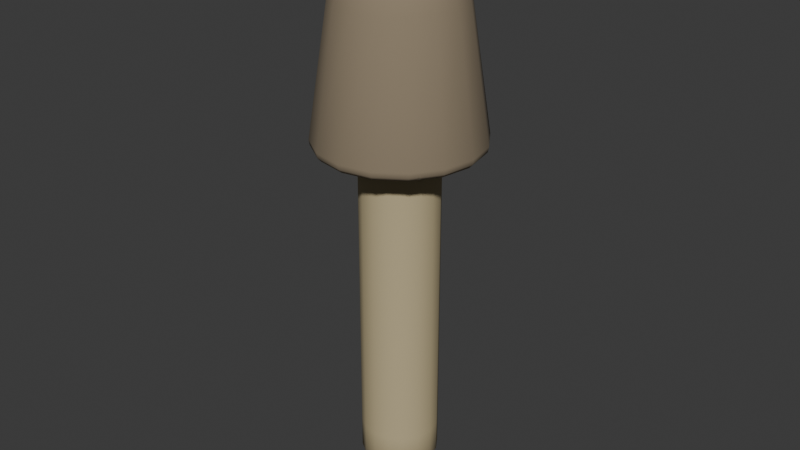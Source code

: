 # Source: ram_enemy.blend  (saved by Blender 4.4.30; exported with 4.5.12 LTS)
import bpy
from mathutils import Matrix  # noqa: F401  (used for matrix-valued properties, if any)

bpy.ops.wm.read_factory_settings(use_empty=True)
scene = bpy.context.scene
scene.name = 'Scene'

# ---- collections
col_collection = bpy.data.collections.new('Collection'); scene.collection.children.link(col_collection)

# ---- materials (node trees are filled in below, after node groups)
mat_flesh = bpy.data.materials.new('Flesh')
mat_material_001 = bpy.data.materials.new('Material.001')
mat_material = bpy.data.materials.new('Material')

# ---- node groups
ng_smooth_by_angle = bpy.data.node_groups.new('Smooth by Angle', 'GeometryNodeTree')
_s = ng_smooth_by_angle.interface.new_socket(name='Mesh', in_out='OUTPUT', socket_type='NodeSocketGeometry')
_s = ng_smooth_by_angle.interface.new_socket(name='Mesh', in_out='INPUT', socket_type='NodeSocketGeometry')
_s = ng_smooth_by_angle.interface.new_socket(name='Angle', in_out='INPUT', socket_type='NodeSocketFloat')
_s.subtype = 'ANGLE'
_s.default_value = 0.5236
_s.min_value = 0.0
_s.max_value = 3.142
_s.description = 'Maximum face angle for smooth edges'
_s = ng_smooth_by_angle.interface.new_socket(name='Ignore Sharpness', in_out='INPUT', socket_type='NodeSocketBool')
_s.force_non_field = True
ng_smooth_by_angle.description = 'Set the sharpness of mesh edges based on the angle between the neighboring faces'
ng_smooth_by_angle.is_modifier = True
_N = ng_smooth_by_angle.nodes; _L = ng_smooth_by_angle.links
n0 = _N.new('GeometryNodeSetShadeSmooth'); n0.name = 'Set Shade Smooth'; n0.location = (120, -80)
n0.domain = 'EDGE'
n1 = _N.new('GeometryNodeSetShadeSmooth'); n1.name = 'Set Shade Smooth.001'; n1.location = (300, -80)
n2 = _N.new('NodeGroupOutput'); n2.name = 'Group Output'; n2.location = (480, -80)
n3 = _N.new('GeometryNodeInputMeshEdgeAngle'); n3.name = 'Edge Angle'; n3.location = (-440, -240)
n4 = _N.new('NodeGroupInput'); n4.name = 'Group Input'; n4.location = (-80, -80)
n5 = _N.new('GeometryNodeInputEdgeSmooth'); n5.name = 'Is Edge Smooth'; n5.location = (-260, -120)
n6 = _N.new('GeometryNodeInputShadeSmooth'); n6.name = 'Is Shade Smooth'; n6.location = (-440, -397)
n7 = _N.new('FunctionNodeCompare'); n7.name = 'Compare'; n7.location = (-260, -260)
n7.operation = 'LESS_EQUAL'
n7.inputs[6].default_value = (0.0, 0.0, 0.0, 0.0)
n7.inputs[7].default_value = (0.0, 0.0, 0.0, 0.0)
n8 = _N.new('FunctionNodeBooleanMath'); n8.name = 'Boolean Math.001'; n8.location = (-80, -260)
n9 = _N.new('NodeGroupInput'); n9.name = 'Group Input.001'; n9.location = (-440, -329)
n10 = _N.new('NodeGroupInput'); n10.name = 'Group Input.002'; n10.location = (-259, -189)
n11 = _N.new('FunctionNodeBooleanMath'); n11.name = 'Boolean Math'; n11.location = (-80, -149)
n11.operation = 'OR'
n12 = _N.new('FunctionNodeBooleanMath'); n12.name = 'Boolean Math.002'; n12.location = (-260, -380)
n12.operation = 'OR'
n13 = _N.new('NodeGroupInput'); n13.name = 'Group Input.003'; n13.location = (-440, -460)
_L.new(n3.outputs[0], n7.inputs[0])
_L.new(n1.outputs[0], n2.inputs[0])
_L.new(n9.outputs[1], n7.inputs[1])
_L.new(n7.outputs[0], n8.inputs[0])
_L.new(n4.outputs[0], n0.inputs[0])
_L.new(n0.outputs[0], n1.inputs[0])
_L.new(n8.outputs[0], n0.inputs[2])
_L.new(n10.outputs[2], n11.inputs[1])
_L.new(n5.outputs[0], n11.inputs[0])
_L.new(n11.outputs[0], n0.inputs[1])
_L.new(n13.outputs[2], n12.inputs[1])
_L.new(n6.outputs[0], n12.inputs[0])
_L.new(n12.outputs[0], n8.inputs[1])
n2.is_active_output = True

# ---- material node trees
mat_flesh.use_nodes = True; mat_flesh.node_tree.nodes.clear()
_N = mat_flesh.node_tree.nodes; _L = mat_flesh.node_tree.links
n0 = _N.new('ShaderNodeBsdfPrincipled'); n0.name = 'Principled BSDF'; n0.location = (10, 300)
n0.inputs[0].default_value = (0.5113, 0.4254, 0.2468, 1.0)
n0.inputs[2].default_value = 1.0
n1 = _N.new('ShaderNodeOutputMaterial'); n1.name = 'Material Output'; n1.location = (300, 300)
_L.new(n0.outputs[0], n1.inputs[0])
n1.is_active_output = True
mat_material_001.use_nodes = True; mat_material_001.node_tree.nodes.clear()
_N = mat_material_001.node_tree.nodes; _L = mat_material_001.node_tree.links
n0 = _N.new('ShaderNodeBsdfPrincipled'); n0.name = 'Principled BSDF'; n0.location = (10, 300)
n0.inputs[0].default_value = (0.2707, 0.2154, 0.1434, 1.0)
n0.inputs[2].default_value = 1.0
n1 = _N.new('ShaderNodeOutputMaterial'); n1.name = 'Material Output'; n1.location = (300, 300)
_L.new(n0.outputs[0], n1.inputs[0])
n1.is_active_output = True
mat_material.use_nodes = True; mat_material.node_tree.nodes.clear()
_N = mat_material.node_tree.nodes; _L = mat_material.node_tree.links
n0 = _N.new('ShaderNodeBsdfPrincipled'); n0.name = 'Principled BSDF'; n0.location = (10, 300)
n0.inputs[0].default_value = (0.02341, 0.02341, 0.02341, 1.0)
n0.inputs[2].default_value = 1.0
n1 = _N.new('ShaderNodeOutputMaterial'); n1.name = 'Material Output'; n1.location = (300, 300)
_L.new(n0.outputs[0], n1.inputs[0])
n1.is_active_output = True

# ---- world
world_world = bpy.data.worlds.new('World'); scene.world = world_world
world_world.use_nodes = True; world_world.node_tree.nodes.clear()
_N = world_world.node_tree.nodes; _L = world_world.node_tree.links
n0 = _N.new('ShaderNodeOutputWorld'); n0.name = 'World Output'; n0.location = (300, 300)
n1 = _N.new('ShaderNodeBackground'); n1.name = 'Background'; n1.location = (10, 300)
n1.inputs[0].default_value = (0.05088, 0.05088, 0.05088, 1.0)
_L.new(n1.outputs[0], n0.inputs[0])
n0.is_active_output = True
world_world.color = (0.05088, 0.05088, 0.05088)
world_world.use_sun_shadow = False
world_world.sun_shadow_jitter_overblur = 0.0

# ---- meshes
me_cylinder_001 = bpy.data.meshes.new('Cylinder.001')
me_cylinder_001.from_pydata([(0.0, 0.1797, 0.5636), (0.06875, 0.166, -1.204), (0.06875, 0.166, 0.5636), (0.127, 0.127, 0.5636), (0.166, 0.06875, 0.5636), (0.1797, 0.0, -1.204), (0.1797, 0.0, 0.5636), (0.166, -0.06875, 0.5636), (0.127, -0.127, 0.5636), (0.06875, -0.166, 0.5636), (0.0, -0.1797, -1.204), (0.0, -0.1797, 0.5636), (-0.06875, -0.166, -1.204), (-0.06875, -0.166, 0.5636), (-0.127, -0.127, 0.5636), (-0.166, -0.06875, -1.204), (-0.166, -0.06875, 0.5636), (-0.1797, 0.0, -1.204), (-0.1797, 0.0, 0.5636), (-0.166, 0.06875, -1.204), (-0.166, 0.06875, 0.5636), (-0.127, 0.127, -1.204), (-0.127, 0.127, 0.5636), (-0.06875, 0.166, 0.5636), (0.1094, 0.2641, 0.5559), (-7.246e-10, 0.2859, 0.5559), (0.2021, 0.2021, 0.5559), (0.2641, 0.1094, 0.5559), (0.2859, 3.983e-11, 0.5559), (0.2641, -0.1094, 0.5559), (0.2021, -0.2021, 0.5559), (0.1094, -0.2641, 0.5559), (-7.246e-10, -0.2859, 0.5559), (-0.1094, -0.2641, 0.5559), (-0.2021, -0.2021, 0.5559), (-0.2641, -0.1094, 0.5559), (-0.2859, 3.983e-11, 0.5559), (-0.2641, 0.1094, 0.5559), (-0.2021, 0.2021, 0.5559), (-0.1094, 0.2641, 0.5559), (0.0, 0.1797, -1.204), (0.127, 0.127, -1.204), (0.166, 0.06875, -1.204), (0.166, -0.06875, -1.204), (0.127, -0.127, -1.204), (0.06875, -0.166, -1.204), (-0.127, -0.127, -1.204), (-0.06875, 0.166, -1.204), (8.832e-11, 0.1456, -1.243), (1.164e-10, 0.07943, -1.276), (0.05571, 0.1345, -1.243), (0.0304, 0.07339, -1.276), (0.1029, 0.1029, -1.243), (0.05617, 0.05617, -1.276), (0.1345, 0.05571, -1.243), (0.07339, 0.0304, -1.276), (0.1456, 1.766e-10, -1.243), (0.07943, 3.492e-10, -1.276), (0.1345, -0.05571, -1.243), (-3.818e-08, -1.397e-08, -1.289), (0.07339, -0.0304, -1.276), (0.1029, -0.1029, -1.243), (0.05617, -0.05617, -1.276), (0.05571, -0.1345, -1.243), (0.0304, -0.07339, -1.276), (8.832e-11, -0.1456, -1.243), (1.164e-10, -0.07943, -1.276), (-0.05571, -0.1345, -1.243), (-0.0304, -0.07339, -1.276), (-0.1029, -0.1029, -1.243), (-0.05617, -0.05617, -1.276), (-0.1345, -0.05571, -1.243), (-0.07339, -0.0304, -1.276), (-0.1456, 1.766e-10, -1.243), (-0.07943, 3.492e-10, -1.276), (-0.1345, 0.05571, -1.243), (-0.07339, 0.0304, -1.276), (-0.1029, 0.1029, -1.243), (-0.05617, 0.05617, -1.276), (-0.05571, 0.1345, -1.243), (-0.0304, 0.07339, -1.276), (0.04144, 0.1001, 1.29), (0.02297, 0.05544, 1.329), (-4.969e-10, 0.1083, 1.29), (-9.313e-10, 0.06001, 1.329), (0.07658, 0.07658, 1.29), (0.04244, 0.04244, 1.329), (0.1001, 0.04144, 1.29), (0.05544, 0.02297, 1.329), (0.1083, 7.795e-10, 1.29), (0.06001, 6.403e-09, 1.329), (0.1001, -0.04144, 1.29), (0.05544, -0.02297, 1.329), (-1.211e-08, -2.98e-08, 1.345), (0.07658, -0.07658, 1.29), (0.04244, -0.04244, 1.329), (0.04144, -0.1001, 1.29), (0.02297, -0.05544, 1.329), (-4.969e-10, -0.1083, 1.29), (-9.313e-10, -0.06001, 1.329), (-0.04144, -0.1001, 1.29), (-0.02297, -0.05544, 1.329), (-0.07658, -0.07658, 1.29), (-0.04244, -0.04244, 1.329), (-0.1001, -0.04144, 1.29), (-0.05544, -0.02297, 1.329), (-0.1083, 7.795e-10, 1.29), (-0.06001, 6.985e-09, 1.329), (-0.1001, 0.04144, 1.29), (-0.05544, 0.02297, 1.329), (-0.07658, 0.07658, 1.29), (-0.04244, 0.04244, 1.329), (-0.04144, 0.1001, 1.29), (-0.02297, 0.05544, 1.329), (0.1377, 0.3325, 0.3366), (0.1274, 0.3076, 0.3503), (0.1308, 0.3158, 0.3348), (-1.963e-09, 0.333, 0.3503), (-1.363e-09, 0.3598, 0.3366), (-1.804e-09, 0.3419, 0.3348), (0.2545, 0.2545, 0.3366), (0.2354, 0.2354, 0.3503), (0.2417, 0.2417, 0.3348), (0.3325, 0.1377, 0.3366), (0.3076, 0.1274, 0.3503), (0.3158, 0.1308, 0.3348), (0.3598, 3.477e-10, 0.3366), (0.333, 5.496e-10, 0.3503), (0.3419, 4.948e-10, 0.3348), (0.3325, -0.1377, 0.3366), (0.3076, -0.1274, 0.3503), (0.3158, -0.1308, 0.3348), (0.2545, -0.2545, 0.3366), (0.2354, -0.2354, 0.3503), (0.2417, -0.2417, 0.3348), (0.1377, -0.3325, 0.3366), (0.1274, -0.3076, 0.3503), (0.1308, -0.3158, 0.3348), (-1.363e-09, -0.3598, 0.3366), (-1.963e-09, -0.333, 0.3503), (-1.804e-09, -0.3419, 0.3348), (-0.1274, -0.3076, 0.3503), (-0.1308, -0.3158, 0.3348), (-0.2354, -0.2354, 0.3503), (-0.2417, -0.2417, 0.3348), (-0.3325, -0.1377, 0.3366), (-0.3076, -0.1274, 0.3503), (-0.3158, -0.1308, 0.3348), (-0.3598, 3.477e-10, 0.3366), (-0.333, 5.496e-10, 0.3503), (-0.3419, 4.948e-10, 0.3348), (-0.3076, 0.1274, 0.3503), (-0.3158, 0.1308, 0.3348), (-0.2545, 0.2545, 0.3366), (-0.2354, 0.2354, 0.3503), (-0.2417, 0.2417, 0.3348), (-0.1274, 0.3076, 0.3503), (-0.1308, 0.3158, 0.3348), (0.1454, 0.3511, 0.3778), (0.1438, 0.3473, 0.3544), (-6.775e-10, 0.3801, 0.3778), (-9.313e-10, 0.3759, 0.3544), (0.2687, 0.2687, 0.3778), (0.2658, 0.2658, 0.3544), (0.3511, 0.1454, 0.3778), (0.3473, 0.1438, 0.3544), (0.3801, 1.072e-10, 0.3778), (0.3759, 1.746e-10, 0.3544), (0.3511, -0.1454, 0.3778), (0.3473, -0.1438, 0.3544), (0.2687, -0.2687, 0.3778), (0.2658, -0.2658, 0.3544), (0.1454, -0.3511, 0.3778), (0.1438, -0.3473, 0.3544), (-6.775e-10, -0.3801, 0.3778), (-9.313e-10, -0.3759, 0.3544), (-0.1454, -0.3511, 0.3778), (-0.1377, -0.3325, 0.3366), (-0.1438, -0.3473, 0.3544), (-0.2687, -0.2687, 0.3778), (-0.2545, -0.2545, 0.3366), (-0.2658, -0.2658, 0.3544), (-0.3511, -0.1454, 0.3778), (-0.3473, -0.1438, 0.3544), (-0.3801, 1.072e-10, 0.3778), (-0.3759, 1.746e-10, 0.3544), (-0.3511, 0.1454, 0.3778), (-0.3325, 0.1377, 0.3366), (-0.3473, 0.1438, 0.3544), (-0.2687, 0.2687, 0.3778), (-0.2658, 0.2658, 0.3544), (-0.1454, 0.3511, 0.3778), (-0.1377, 0.3325, 0.3366), (-0.1438, 0.3473, 0.3544), (0.08357, 0.2017, 1.141), (0.1108, 0.2676, 0.9694), (0.1006, 0.2428, 1.059), (-2.391e-10, 0.2896, 0.9694), (-2.809e-10, 0.2184, 1.141), (-2.91e-10, 0.2628, 1.059), (0.1544, 0.1544, 1.141), (0.2048, 0.2048, 0.9694), (0.1858, 0.1858, 1.059), (0.2017, 0.08357, 1.141), (0.2676, 0.1108, 0.9694), (0.2428, 0.1006, 1.059), (0.2184, 1.472e-10, 1.141), (0.2896, -1.4e-10, 0.9694), (0.2628, 0.0, 1.059), (0.2017, -0.08357, 1.141), (0.2676, -0.1108, 0.9694), (0.2428, -0.1006, 1.059), (0.1544, -0.1544, 1.141), (0.2048, -0.2048, 0.9694), (0.1858, -0.1858, 1.059), (0.08357, -0.2017, 1.141), (0.1108, -0.2676, 0.9694), (0.1006, -0.2428, 1.059), (-2.809e-10, -0.2184, 1.141), (-2.391e-10, -0.2896, 0.9694), (-1.746e-10, -0.2628, 1.059), (-0.08357, -0.2017, 1.141), (-0.1108, -0.2676, 0.9694), (-0.1006, -0.2428, 1.059), (-0.1544, -0.1544, 1.141), (-0.2048, -0.2048, 0.9694), (-0.1858, -0.1858, 1.059), (-0.2017, -0.08357, 1.141), (-0.2676, -0.1108, 0.9694), (-0.2428, -0.1006, 1.059), (-0.2184, 1.472e-10, 1.141), (-0.2896, -1.4e-10, 0.9694), (-0.2628, -1.164e-10, 1.059), (-0.2017, 0.08357, 1.141), (-0.2676, 0.1108, 0.9694), (-0.2428, 0.1006, 1.059), (-0.1544, 0.1544, 1.141), (-0.2048, 0.2048, 0.9694), (-0.1858, 0.1858, 1.059), (-0.08357, 0.2017, 1.141), (-0.1108, 0.2676, 0.9694), (-0.1006, 0.2428, 1.059), (0.06875, 0.166, 0.1217), (0.06875, 0.166, -0.3203), (0.06875, 0.166, -0.7623), (0.1797, 0.0, 0.1217), (0.1797, 0.0, -0.3203), (0.1797, 0.0, -0.7623), (0.0, -0.1797, 0.1217), (0.0, -0.1797, -0.3203), (0.0, -0.1797, -0.7623), (-0.06875, -0.166, 0.1217), (-0.06875, -0.166, -0.3203), (-0.06875, -0.166, -0.7623), (-0.166, -0.06875, 0.1217), (-0.166, -0.06875, -0.3203), (-0.166, -0.06875, -0.7623), (-0.1797, 0.0, 0.1217), (-0.1797, 0.0, -0.3203), (-0.1797, 0.0, -0.7623), (-0.166, 0.06875, 0.1217), (-0.166, 0.06875, -0.3203), (-0.166, 0.06875, -0.7623), (-0.127, 0.127, 0.1217), (-0.127, 0.127, -0.3203), (-0.127, 0.127, -0.7623), (0.0, 0.1797, -0.7623), (0.0, 0.1797, -0.3203), (0.0, 0.1797, 0.1217), (0.127, 0.127, 0.1217), (0.127, 0.127, -0.3203), (0.127, 0.127, -0.7623), (0.166, 0.06875, 0.1217), (0.166, 0.06875, -0.3203), (0.166, 0.06875, -0.7623), (0.166, -0.06875, 0.1217), (0.166, -0.06875, -0.3203), (0.166, -0.06875, -0.7623), (0.127, -0.127, 0.1217), (0.127, -0.127, -0.3203), (0.127, -0.127, -0.7623), (0.06875, -0.166, 0.1217), (0.06875, -0.166, -0.3203), (0.06875, -0.166, -0.7623), (-0.127, -0.127, 0.1217), (-0.127, -0.127, -0.3203), (-0.127, -0.127, -0.7623), (-0.06875, 0.166, 0.1217), (-0.06875, 0.166, -0.3203), (-0.06875, 0.166, -0.7623), (0.06875, 0.166, -0.4676), (0.06875, 0.166, -0.6149), (0.1797, 0.0, -0.4676), (0.1797, 0.0, -0.6149), (0.0, -0.1797, -0.4676), (0.0, -0.1797, -0.6149), (-0.06875, -0.166, -0.4676), (-0.06875, -0.166, -0.6149), (-0.166, -0.06875, -0.4676), (-0.166, -0.06875, -0.6149), (-0.1797, 0.0, -0.4676), (-0.1797, 0.0, -0.6149), (-0.166, 0.06875, -0.4676), (-0.166, 0.06875, -0.6149), (-0.127, 0.127, -0.4676), (-0.127, 0.127, -0.6149), (0.0, 0.1797, -0.6149), (0.0, 0.1797, -0.4676), (0.127, 0.127, -0.4676), (0.127, 0.127, -0.6149), (0.166, 0.06875, -0.4676), (0.166, 0.06875, -0.6149), (0.166, -0.06875, -0.4676), (0.166, -0.06875, -0.6149), (0.127, -0.127, -0.4676), (0.127, -0.127, -0.6149), (0.06875, -0.166, -0.4676), (0.06875, -0.166, -0.6149), (-0.127, -0.127, -0.4676), (-0.127, -0.127, -0.6149), (-0.06875, 0.166, -0.4676), (-0.06875, 0.166, -0.6149), (0.06875, 0.166, -0.02565), (0.06875, 0.166, -0.173), (0.1797, 0.0, -0.02565), (0.1797, 0.0, -0.173), (0.0, -0.1797, -0.02565), (0.0, -0.1797, -0.173), (-0.06875, -0.166, -0.02565), (-0.06875, -0.166, -0.173), (-0.166, -0.06875, -0.02565), (-0.166, -0.06875, -0.173), (-0.1797, 0.0, -0.02565), (-0.1797, 0.0, -0.173), (-0.166, 0.06875, -0.02565), (-0.166, 0.06875, -0.173), (-0.127, 0.127, -0.02565), (-0.127, 0.127, -0.173), (0.0, 0.1797, -0.173), (0.0, 0.1797, -0.02565), (0.127, 0.127, -0.02565), (0.127, 0.127, -0.173), (0.166, 0.06875, -0.02565), (0.166, 0.06875, -0.173), (0.166, -0.06875, -0.02565), (0.166, -0.06875, -0.173), (0.127, -0.127, -0.02565), (0.127, -0.127, -0.173), (0.06875, -0.166, -0.02565), (0.06875, -0.166, -0.173), (-0.127, -0.127, -0.02565), (-0.127, -0.127, -0.173), (-0.06875, 0.166, -0.02565), (-0.06875, 0.166, -0.173), (0.06875, 0.166, -0.9096), (0.06875, 0.166, -1.057), (0.1797, 0.0, -0.9096), (0.1797, 0.0, -1.057), (0.0, -0.1797, -0.9096), (0.0, -0.1797, -1.057), (-0.06875, -0.166, -0.9096), (-0.06875, -0.166, -1.057), (-0.166, -0.06875, -0.9096), (-0.166, -0.06875, -1.057), (-0.1797, 0.0, -0.9096), (-0.1797, 0.0, -1.057), (-0.166, 0.06875, -0.9096), (-0.166, 0.06875, -1.057), (-0.127, 0.127, -0.9096), (-0.127, 0.127, -1.057), (0.127, 0.127, -0.9096), (0.127, 0.127, -1.057), (0.166, 0.06875, -0.9096), (0.166, 0.06875, -1.057), (0.166, -0.06875, -0.9096), (0.166, -0.06875, -1.057), (0.127, -0.127, -0.9096), (0.127, -0.127, -1.057), (0.06875, -0.166, -0.9096), (0.06875, -0.166, -1.057), (-0.127, -0.127, -0.9096), (-0.127, -0.127, -1.057), (-0.06875, 0.166, -0.9096), (-0.06875, 0.166, -1.057), (0.0, 0.1797, -1.057), (0.0, 0.1797, -0.9096), (0.1118, 0.1412, 0.1927), (0.01902, 0.1862, 0.1982), (0.07491, 0.1772, 0.3605), (0.08129, 0.1572, 0.5699), (0.05671, 0.1691, 0.5713), (0.03684, 0.1793, 0.1421), (0.09405, 0.1516, 0.1394), (0.04701, 0.1751, 0.1188), (0.05901, 0.1712, 0.1062), (0.07167, 0.165, 0.1056), (0.08374, 0.1573, 0.1171), (0.09632, 0.1555, 0.1609), (0.03913, 0.1833, 0.1639), (0.0717, 0.1784, 0.147), (0.08697, 0.1628, 0.1476), (0.0754, 0.17, 0.1409), (0.06275, 0.1761, 0.1416), (0.05025, 0.1807, 0.1495), (-0.1118, 0.1412, 0.1927), (-0.01902, 0.1862, 0.1982), (-0.07491, 0.1772, 0.3605), (-0.08129, 0.1572, 0.5699), (-0.05671, 0.1691, 0.5713), (-0.03684, 0.1793, 0.1421), (-0.09405, 0.1516, 0.1394), (-0.04701, 0.1751, 0.1188), (-0.05901, 0.1712, 0.1062), (-0.07167, 0.165, 0.1056), (-0.08374, 0.1573, 0.1171), (-0.09632, 0.1555, 0.1609), (-0.03913, 0.1833, 0.1639), (-0.0717, 0.1784, 0.147), (-0.08697, 0.1628, 0.1476), (-0.0754, 0.17, 0.1409), (-0.06275, 0.1761, 0.1416), (-0.05025, 0.1807, 0.1495)], [], [(268, 0, 2, 242), (242, 2, 3, 269), (269, 3, 4, 272), (272, 4, 6, 245), (245, 6, 7, 275), (275, 7, 8, 278), (278, 8, 9, 281), (281, 9, 11, 248), (248, 11, 13, 251), (251, 13, 14, 284), (284, 14, 16, 254), (254, 16, 18, 257), (257, 18, 20, 260), (260, 20, 22, 263), (16, 14, 34, 35), (263, 22, 23, 287), (287, 23, 0, 268), (197, 195, 158, 160), (3, 2, 24, 26), (231, 234, 186, 184), (23, 22, 38, 39), (8, 7, 29, 30), (228, 231, 184, 182), (225, 228, 182, 179), (14, 13, 33, 34), (222, 225, 179, 176), (2, 0, 25, 24), (22, 20, 37, 38), (7, 6, 28, 29), (219, 222, 176, 174), (216, 219, 174, 172), (13, 11, 32, 33), (213, 216, 172, 170), (96, 98, 218, 215), (94, 96, 215, 212), (91, 94, 212, 209), (210, 213, 170, 168), (89, 91, 209, 206), (87, 89, 206, 203), (85, 87, 203, 200), (81, 85, 200, 194), (234, 237, 189, 186), (110, 112, 239, 236), (9, 8, 30, 31), (0, 23, 39, 25), (237, 240, 191, 189), (4, 3, 26, 27), (18, 16, 35, 36), (240, 197, 160, 191), (201, 204, 164, 162), (11, 9, 31, 32), (204, 207, 166, 164), (207, 210, 168, 166), (6, 4, 27, 28), (20, 18, 36, 37), (35, 34, 143, 146), (112, 83, 198, 239), (28, 27, 124, 127), (33, 32, 139, 141), (26, 24, 115, 121), (38, 37, 151, 154), (31, 30, 133, 136), (36, 35, 146, 149), (27, 26, 121, 124), (29, 28, 127, 130), (34, 33, 141, 143), (39, 38, 154, 156), (25, 39, 156, 117), (32, 31, 136, 139), (37, 36, 149, 151), (30, 29, 130, 133), (98, 100, 221, 218), (100, 102, 224, 221), (102, 104, 227, 224), (104, 106, 230, 227), (106, 108, 233, 230), (108, 110, 236, 233), (21, 47, 79, 77), (45, 10, 65, 63), (10, 12, 67, 65), (1, 41, 52, 50), (40, 1, 50, 48), (12, 46, 69, 67), (41, 42, 54, 52), (46, 15, 71, 69), (42, 5, 56, 54), (15, 17, 73, 71), (5, 43, 58, 56), (17, 19, 75, 73), (43, 44, 61, 58), (19, 21, 77, 75), (44, 45, 63, 61), (47, 40, 48, 79), (48, 50, 51, 49), (49, 51, 59), (50, 52, 53, 51), (51, 53, 59), (52, 54, 55, 53), (53, 55, 59), (54, 56, 57, 55), (55, 57, 59), (56, 58, 60, 57), (57, 60, 59), (58, 61, 62, 60), (60, 62, 59), (61, 63, 64, 62), (62, 64, 59), (63, 65, 66, 64), (64, 66, 59), (65, 67, 68, 66), (66, 68, 59), (67, 69, 70, 68), (68, 70, 59), (69, 71, 72, 70), (70, 72, 59), (71, 73, 74, 72), (72, 74, 59), (73, 75, 76, 74), (74, 76, 59), (75, 77, 78, 76), (76, 78, 59), (77, 79, 80, 78), (78, 80, 59), (79, 48, 49, 80), (80, 49, 59), (81, 83, 84, 82), (82, 84, 93), (85, 81, 82, 86), (86, 82, 93), (87, 85, 86, 88), (88, 86, 93), (89, 87, 88, 90), (90, 88, 93), (91, 89, 90, 92), (92, 90, 93), (94, 91, 92, 95), (95, 92, 93), (96, 94, 95, 97), (97, 95, 93), (98, 96, 97, 99), (99, 97, 93), (100, 98, 99, 101), (101, 99, 93), (102, 100, 101, 103), (103, 101, 93), (104, 102, 103, 105), (105, 103, 93), (106, 104, 105, 107), (107, 105, 93), (108, 106, 107, 109), (109, 107, 93), (110, 108, 109, 111), (111, 109, 93), (112, 110, 111, 113), (113, 111, 93), (83, 112, 113, 84), (84, 113, 93), (195, 201, 162, 158), (115, 117, 119, 116), (116, 119, 118, 114), (121, 115, 116, 122), (122, 116, 114, 120), (124, 121, 122, 125), (125, 122, 120, 123), (127, 124, 125, 128), (128, 125, 123, 126), (130, 127, 128, 131), (131, 128, 126, 129), (133, 130, 131, 134), (134, 131, 129, 132), (136, 133, 134, 137), (137, 134, 132, 135), (139, 136, 137, 140), (140, 137, 135, 138), (141, 139, 140, 142), (142, 140, 138, 177), (143, 141, 142, 144), (144, 142, 177, 180), (146, 143, 144, 147), (147, 144, 180, 145), (149, 146, 147, 150), (150, 147, 145, 148), (151, 149, 150, 152), (152, 150, 148, 187), (154, 151, 152, 155), (155, 152, 187, 153), (156, 154, 155, 157), (157, 155, 153, 192), (117, 156, 157, 119), (119, 157, 192, 118), (114, 118, 161, 159), (159, 161, 160, 158), (120, 114, 159, 163), (163, 159, 158, 162), (123, 120, 163, 165), (165, 163, 162, 164), (126, 123, 165, 167), (167, 165, 164, 166), (129, 126, 167, 169), (169, 167, 166, 168), (132, 129, 169, 171), (171, 169, 168, 170), (135, 132, 171, 173), (173, 171, 170, 172), (138, 135, 173, 175), (175, 173, 172, 174), (177, 138, 175, 178), (178, 175, 174, 176), (180, 177, 178, 181), (181, 178, 176, 179), (145, 180, 181, 183), (183, 181, 179, 182), (148, 145, 183, 185), (185, 183, 182, 184), (187, 148, 185, 188), (188, 185, 184, 186), (153, 187, 188, 190), (190, 188, 186, 189), (192, 153, 190, 193), (193, 190, 189, 191), (118, 192, 193, 161), (161, 193, 191, 160), (24, 25, 117, 115), (195, 197, 199, 196), (196, 199, 198, 194), (201, 195, 196, 202), (202, 196, 194, 200), (204, 201, 202, 205), (205, 202, 200, 203), (207, 204, 205, 208), (208, 205, 203, 206), (210, 207, 208, 211), (211, 208, 206, 209), (213, 210, 211, 214), (214, 211, 209, 212), (216, 213, 214, 217), (217, 214, 212, 215), (219, 216, 217, 220), (220, 217, 215, 218), (222, 219, 220, 223), (223, 220, 218, 221), (225, 222, 223, 226), (226, 223, 221, 224), (228, 225, 226, 229), (229, 226, 224, 227), (231, 228, 229, 232), (232, 229, 227, 230), (234, 231, 232, 235), (235, 232, 230, 233), (237, 234, 235, 238), (238, 235, 233, 236), (240, 237, 238, 241), (241, 238, 236, 239), (197, 240, 241, 199), (199, 241, 239, 198), (83, 81, 194, 198), (382, 289, 266, 385), (320, 288, 267, 307), (352, 287, 268, 339), (368, 265, 289, 382), (304, 264, 288, 320), (336, 263, 287, 352), (366, 262, 265, 368), (302, 261, 264, 304), (334, 260, 263, 336), (364, 259, 262, 366), (300, 258, 261, 302), (332, 257, 260, 334), (362, 256, 259, 364), (298, 255, 258, 300), (330, 254, 257, 332), (380, 286, 256, 362), (318, 285, 255, 298), (350, 284, 254, 330), (360, 253, 286, 380), (296, 252, 285, 318), (328, 251, 284, 350), (358, 250, 253, 360), (294, 249, 252, 296), (326, 248, 251, 328), (378, 283, 250, 358), (316, 282, 249, 294), (348, 281, 248, 326), (376, 280, 283, 378), (314, 279, 282, 316), (346, 278, 281, 348), (374, 277, 280, 376), (312, 276, 279, 314), (344, 275, 278, 346), (356, 247, 277, 374), (292, 246, 276, 312), (324, 245, 275, 344), (372, 274, 247, 356), (310, 273, 246, 292), (342, 272, 245, 324), (370, 271, 274, 372), (308, 270, 273, 310), (340, 269, 272, 342), (354, 244, 271, 370), (290, 243, 270, 308), (322, 242, 269, 340), (385, 266, 244, 354), (307, 267, 243, 290), (339, 268, 242, 322), (266, 306, 291, 244), (306, 307, 290, 291), (244, 291, 309, 271), (291, 290, 308, 309), (271, 309, 311, 274), (309, 308, 310, 311), (274, 311, 293, 247), (311, 310, 292, 293), (247, 293, 313, 277), (293, 292, 312, 313), (277, 313, 315, 280), (313, 312, 314, 315), (280, 315, 317, 283), (315, 314, 316, 317), (283, 317, 295, 250), (317, 316, 294, 295), (250, 295, 297, 253), (295, 294, 296, 297), (253, 297, 319, 286), (297, 296, 318, 319), (286, 319, 299, 256), (319, 318, 298, 299), (256, 299, 301, 259), (299, 298, 300, 301), (259, 301, 303, 262), (301, 300, 302, 303), (262, 303, 305, 265), (303, 302, 304, 305), (265, 305, 321, 289), (305, 304, 320, 321), (289, 321, 306, 266), (321, 320, 307, 306), (267, 338, 323, 243), (338, 339, 322, 323), (243, 323, 341, 270), (323, 322, 340, 341), (270, 341, 343, 273), (341, 340, 342, 343), (273, 343, 325, 246), (343, 342, 324, 325), (246, 325, 345, 276), (325, 324, 344, 345), (276, 345, 347, 279), (345, 344, 346, 347), (279, 347, 349, 282), (347, 346, 348, 349), (282, 349, 327, 249), (349, 348, 326, 327), (249, 327, 329, 252), (327, 326, 328, 329), (252, 329, 351, 285), (329, 328, 350, 351), (285, 351, 331, 255), (351, 350, 330, 331), (255, 331, 333, 258), (331, 330, 332, 333), (258, 333, 335, 261), (333, 332, 334, 335), (261, 335, 337, 264), (335, 334, 336, 337), (264, 337, 353, 288), (337, 336, 352, 353), (288, 353, 338, 267), (353, 352, 339, 338), (40, 384, 355, 1), (384, 385, 354, 355), (1, 355, 371, 41), (355, 354, 370, 371), (41, 371, 373, 42), (371, 370, 372, 373), (42, 373, 357, 5), (373, 372, 356, 357), (5, 357, 375, 43), (357, 356, 374, 375), (43, 375, 377, 44), (375, 374, 376, 377), (44, 377, 379, 45), (377, 376, 378, 379), (45, 379, 359, 10), (379, 378, 358, 359), (10, 359, 361, 12), (359, 358, 360, 361), (12, 361, 381, 46), (361, 360, 380, 381), (46, 381, 363, 15), (381, 380, 362, 363), (15, 363, 365, 17), (363, 362, 364, 365), (17, 365, 367, 19), (365, 364, 366, 367), (19, 367, 369, 21), (367, 366, 368, 369), (21, 369, 383, 47), (369, 368, 382, 383), (47, 383, 384, 40), (383, 382, 385, 384), (398, 391, 387), (386, 397, 399, 388), (399, 398, 387, 388), (386, 388, 389), (388, 387, 390), (389, 388, 390), (397, 400, 399), (400, 401, 399), (401, 402, 399), (402, 403, 399), (403, 398, 399), (397, 392, 396, 400), (400, 396, 395, 401), (401, 395, 394, 402), (402, 394, 393, 403), (403, 393, 391, 398), (392, 397, 386), (416, 405, 409), (404, 406, 417, 415), (417, 406, 405, 416), (404, 407, 406), (406, 408, 405), (407, 408, 406), (415, 417, 418), (418, 417, 419), (419, 417, 420), (420, 417, 421), (421, 417, 416), (415, 418, 414, 410), (418, 419, 413, 414), (419, 420, 412, 413), (420, 421, 411, 412), (421, 416, 409, 411), (410, 404, 415)])
me_cylinder_001.polygons.foreach_set('use_smooth', [True] * 434)
me_cylinder_001.polygons.foreach_set('material_index', [0, 0, 0, 0, 0, 0, 0, 0, 0, 0, 0, 0, 0, 0, 1, 0, 0, 1, 1, 1, 1, 1, 1, 1, 1, 1, 1, 1, 1, 1, 1, 1, 1, 1, 1, 1, 1, 1, 1, 1, 1, 1, 1, 1, 1, 1, 1, 1, 1, 1, 1, 1, 1, 1, 1, 1, 1, 1, 1, 1, 1, 1, 1, 1, 1, 1, 1, 1, 1, 1, 1, 1, 1, 1, 1, 1, 1, 0, 0, 0, 0, 0, 0, 0, 0, 0, 0, 0, 0, 0, 0, 0, 0, 0, 0, 0, 0, 0, 0, 0, 0, 0, 0, 0, 0, 0, 0, 0, 0, 0, 0, 0, 0, 0, 0, 0, 0, 0, 0, 0, 0, 0, 0, 0, 0, 1, 1, 1, 1, 1, 1, 1, 1, 1, 1, 1, 1, 1, 1, 1, 1, 1, 1, 1, 1, 1, 1, 1, 1, 1, 1, 1, 1, 1, 1, 1, 1, 1, 1, 1, 1, 1, 1, 1, 1, 1, 1, 1, 1, 1, 1, 1, 1, 1, 1, 1, 1, 1, 1, 1, 1, 1, 1, 1, 1, 1, 1, 1, 1, 1, 1, 1, 1, 1, 1, 1, 1, 1, 1, 1, 1, 1, 1, 1, 1, 1, 1, 1, 1, 1, 1, 1, 1, 1, 1, 1, 1, 1, 1, 1, 1, 1, 1, 1, 1, 1, 1, 1, 1, 1, 1, 1, 1, 1, 1, 1, 1, 1, 1, 1, 1, 1, 1, 1, 1, 1, 1, 1, 1, 1, 1, 1, 1, 1, 1, 1, 0, 0, 0, 0, 0, 0, 0, 0, 0, 0, 0, 0, 0, 0, 0, 0, 0, 0, 0, 0, 0, 0, 0, 0, 0, 0, 0, 0, 0, 0, 0, 0, 0, 0, 0, 0, 0, 0, 0, 0, 0, 0, 0, 0, 0, 0, 0, 0, 0, 0, 0, 0, 0, 0, 0, 0, 0, 0, 0, 0, 0, 0, 0, 0, 0, 0, 0, 0, 0, 0, 0, 0, 0, 0, 0, 0, 0, 0, 0, 0, 0, 0, 0, 0, 0, 0, 0, 0, 0, 0, 0, 0, 0, 0, 0, 0, 0, 0, 0, 0, 0, 0, 0, 0, 0, 0, 0, 0, 0, 0, 0, 0, 0, 0, 0, 0, 0, 0, 0, 0, 0, 0, 0, 0, 0, 0, 0, 0, 0, 0, 0, 0, 0, 0, 0, 0, 0, 0, 0, 0, 0, 0, 0, 0, 2, 2, 2, 2, 2, 2, 2, 2, 2, 2, 2, 2, 2, 2, 2, 2, 2, 2, 2, 2, 2, 2, 2, 2, 2, 2, 2, 2, 2, 2, 2, 2, 2, 2])
_uv = me_cylinder_001.uv_layers.new(name='UVMap')
_uv.uv.foreach_set('vector', [0.996, 0.8558, 0.9946, 0.9736, 0.9375, 0.9736, 0.9375, 0.8558, 0.9375, 0.8558, 0.9375, 0.9736, 0.875, 0.9736, 0.875, 0.8558, 0.875, 0.8558, 0.875, 0.9736, 0.8125, 0.9736, 0.8125, 0.8558, 0.8125, 0.8558, 0.8125, 0.9736, 0.75, 0.9736, 0.75, 0.8558, 0.75, 0.8558, 0.75, 0.9736, 0.6875, 0.9736, 0.6875, 0.8558, 0.6875, 0.8558, 0.6875, 0.9736, 0.625, 0.9736, 0.625, 0.8558, 0.625, 0.8558, 0.625, 0.9736, 0.5625, 0.9736, 0.5625, 0.8558, 0.5625, 0.8558, 0.5625, 0.9736, 0.5, 0.9735, 0.5, 0.8558, 0.5, 0.8558, 0.5, 0.9735, 0.4375, 0.9735, 0.4375, 0.8558, 0.4375, 0.8558, 0.4375, 0.9735, 0.375, 0.9736, 0.375, 0.8558, 0.375, 0.8558, 0.375, 0.9736, 0.3125, 0.9736, 0.3125, 0.8558, 0.3125, 0.8558, 0.3125, 0.9736, 0.25, 0.9736, 0.25, 0.8558, 0.25, 0.8558, 0.25, 0.9736, 0.1875, 0.9736, 0.1875, 0.8558, 0.1875, 0.8558, 0.1875, 0.9736, 0.125, 0.9736, 0.125, 0.8558, 0.3125, 0.9736, 0.375, 0.9736, 0.375, 1.0, 0.3125, 1.0, 0.125, 0.8558, 0.125, 0.9736, 0.0625, 0.9735, 0.0625, 0.8558, 0.0625, 0.8558, 0.0625, 0.9735, 0.005383, 0.9735, 0.004037, 0.8558, 0.25, 0.49, 0.3418, 0.4717, 0.3418, 0.4717, 0.25, 0.49, 0.875, 0.9736, 0.9375, 0.9736, 0.9375, 1.0, 0.875, 1.0, 0.01, 0.25, 0.02827, 0.3418, 0.02827, 0.3418, 0.01, 0.25, 0.0625, 0.9735, 0.125, 0.9736, 0.125, 1.0, 0.0625, 1.0, 0.625, 0.9736, 0.6875, 0.9736, 0.6875, 1.0, 0.625, 1.0, 0.02827, 0.1582, 0.01, 0.25, 0.01, 0.25, 0.02827, 0.1582, 0.08029, 0.08029, 0.02827, 0.1582, 0.02827, 0.1582, 0.08029, 0.08029, 0.375, 0.9736, 0.4375, 0.9735, 0.4375, 1.0, 0.375, 1.0, 0.1582, 0.02827, 0.08029, 0.08029, 0.08029, 0.08029, 0.1582, 0.02827, 0.9375, 0.9736, 0.9946, 0.9736, 1.0, 1.0, 0.9375, 1.0, 0.125, 0.9736, 0.1875, 0.9736, 0.1875, 1.0, 0.125, 1.0, 0.6875, 0.9736, 0.75, 0.9736, 0.75, 1.0, 0.6875, 1.0, 0.25, 0.01, 0.1582, 0.02827, 0.1582, 0.02827, 0.25, 0.01, 0.3418, 0.02827, 0.25, 0.01, 0.25, 0.01, 0.3418, 0.02827, 0.4375, 0.9735, 0.5, 0.9735, 0.5, 1.0, 0.4375, 1.0, 0.4197, 0.08029, 0.3418, 0.02827, 0.3418, 0.02827, 0.4197, 0.08029, 0.3418, 0.02827, 0.25, 0.01, 0.25, 0.01, 0.3418, 0.02827, 0.4197, 0.08029, 0.3418, 0.02827, 0.3418, 0.02827, 0.4197, 0.08029, 0.4717, 0.1582, 0.4197, 0.08029, 0.4197, 0.08029, 0.4717, 0.1582, 0.4717, 0.1582, 0.4197, 0.08029, 0.4197, 0.08029, 0.4717, 0.1582, 0.49, 0.25, 0.4717, 0.1582, 0.4717, 0.1582, 0.49, 0.25, 0.4717, 0.3418, 0.49, 0.25, 0.49, 0.25, 0.4717, 0.3418, 0.4197, 0.4197, 0.4717, 0.3418, 0.4717, 0.3418, 0.4197, 0.4197, 0.3418, 0.4717, 0.4197, 0.4197, 0.4197, 0.4197, 0.3418, 0.4717, 0.02827, 0.3418, 0.08029, 0.4197, 0.08029, 0.4197, 0.02827, 0.3418, 0.08029, 0.4197, 0.1582, 0.4717, 0.1582, 0.4717, 0.08029, 0.4197, 0.5625, 0.9736, 0.625, 0.9736, 0.625, 1.0, 0.5625, 1.0, 0.005383, 0.9735, 0.0625, 0.9735, 0.0625, 1.0, 0.0, 1.0, 0.08029, 0.4197, 0.1582, 0.4717, 0.1582, 0.4717, 0.08029, 0.4197, 0.8125, 0.9736, 0.875, 0.9736, 0.875, 1.0, 0.8125, 1.0, 0.25, 0.9736, 0.3125, 0.9736, 0.3125, 1.0, 0.25, 1.0, 0.1582, 0.4717, 0.25, 0.49, 0.25, 0.49, 0.1582, 0.4717, 0.4197, 0.4197, 0.4717, 0.3418, 0.4717, 0.3418, 0.4197, 0.4197, 0.5, 0.9735, 0.5625, 0.9736, 0.5625, 1.0, 0.5, 1.0, 0.4717, 0.3418, 0.49, 0.25, 0.49, 0.25, 0.4717, 0.3418, 0.49, 0.25, 0.4717, 0.1582, 0.4717, 0.1582, 0.49, 0.25, 0.75, 0.9736, 0.8125, 0.9736, 0.8125, 1.0, 0.75, 1.0, 0.1875, 0.9736, 0.25, 0.9736, 0.25, 1.0, 0.1875, 1.0, 0.3125, 1.0, 0.375, 1.0, 0.375, 1.0, 0.3125, 1.0, 0.1582, 0.4717, 0.25, 0.49, 0.25, 0.49, 0.1582, 0.4717, 0.75, 1.0, 0.8125, 1.0, 0.8125, 1.0, 0.75, 1.0, 0.4375, 1.0, 0.5, 1.0, 0.5, 1.0, 0.4375, 1.0, 0.875, 1.0, 0.9375, 1.0, 0.9375, 1.0, 0.875, 1.0, 0.125, 1.0, 0.1875, 1.0, 0.1875, 1.0, 0.125, 1.0, 0.5625, 1.0, 0.625, 1.0, 0.625, 1.0, 0.5625, 1.0, 0.25, 1.0, 0.3125, 1.0, 0.3125, 1.0, 0.25, 1.0, 0.8125, 1.0, 0.875, 1.0, 0.875, 1.0, 0.8125, 1.0, 0.6875, 1.0, 0.75, 1.0, 0.75, 1.0, 0.6875, 1.0, 0.375, 1.0, 0.4375, 1.0, 0.4375, 1.0, 0.375, 1.0, 0.0625, 1.0, 0.125, 1.0, 0.125, 1.0, 0.0625, 1.0, 0.0, 1.0, 0.0625, 1.0, 0.0625, 1.0, 0.0, 1.0, 0.5, 1.0, 0.5625, 1.0, 0.5625, 1.0, 0.5, 1.0, 0.1875, 1.0, 0.25, 1.0, 0.25, 1.0, 0.1875, 1.0, 0.625, 1.0, 0.6875, 1.0, 0.6875, 1.0, 0.625, 1.0, 0.25, 0.01, 0.1582, 0.02827, 0.1582, 0.02827, 0.25, 0.01, 0.1582, 0.02827, 0.08029, 0.08029, 0.08029, 0.08029, 0.1582, 0.02827, 0.08029, 0.08029, 0.02827, 0.1582, 0.02827, 0.1582, 0.08029, 0.08029, 0.02827, 0.1582, 0.01, 0.25, 0.01, 0.25, 0.02827, 0.1582, 0.01, 0.25, 0.02827, 0.3418, 0.02827, 0.3418, 0.01, 0.25, 0.02827, 0.3418, 0.08029, 0.4197, 0.08029, 0.4197, 0.02827, 0.3418, 0.125, 0.5025, 0.0625, 0.5025, 0.0625, 0.5, 0.125, 0.5, 0.5625, 0.5025, 0.5, 0.5025, 0.5, 0.5, 0.5625, 0.5, 0.5, 0.5025, 0.4375, 0.5025, 0.4375, 0.5, 0.5, 0.5, 0.9375, 0.5025, 0.875, 0.5025, 0.875, 0.5, 0.9375, 0.5, 1.0, 0.5025, 0.9375, 0.5025, 0.9375, 0.5, 1.0, 0.5, 0.4375, 0.5025, 0.375, 0.5025, 0.375, 0.5, 0.4375, 0.5, 0.875, 0.5025, 0.8125, 0.5025, 0.8125, 0.5, 0.875, 0.5, 0.375, 0.5025, 0.3125, 0.5025, 0.3125, 0.5, 0.375, 0.5, 0.8125, 0.5025, 0.75, 0.5025, 0.75, 0.5, 0.8125, 0.5, 0.3125, 0.5025, 0.25, 0.5025, 0.25, 0.5, 0.3125, 0.5, 0.75, 0.5025, 0.6875, 0.5025, 0.6875, 0.5, 0.75, 0.5, 0.25, 0.5025, 0.1875, 0.5025, 0.1875, 0.5, 0.25, 0.5, 0.6875, 0.5025, 0.625, 0.5025, 0.625, 0.5, 0.6875, 0.5, 0.1875, 0.5025, 0.125, 0.5025, 0.125, 0.5, 0.1875, 0.5, 0.625, 0.5025, 0.5625, 0.5025, 0.5625, 0.5, 0.625, 0.5, 0.0625, 0.5025, 0.0, 0.5025, 0.0, 0.5, 0.0625, 0.5, 1.0, 0.5, 0.9375, 0.5, 0.9408, 0.5, 0.9967, 0.5, 0.04957, 0.5, 0.8879, 0.5, 0.4687, 0.5, 0.9375, 0.5, 0.875, 0.5, 0.875, 0.5, 0.9342, 0.5, 0.9342, 0.5, 0.875, 0.5, 0.4688, 0.5, 0.875, 0.5, 0.8125, 0.5, 0.8125, 0.5, 0.875, 0.5, 0.875, 0.5, 0.8125, 0.5, 0.4687, 0.5, 0.8125, 0.5, 0.75, 0.5, 0.75, 0.5, 0.8125, 0.5, 0.8125, 0.5, 0.75, 0.5, 0.4687, 0.5, 0.75, 0.5, 0.6875, 0.5, 0.6875, 0.5, 0.75, 0.5, 0.75, 0.5, 0.6875, 0.5, 0.4687, 0.5, 0.6875, 0.5, 0.625, 0.5, 0.625, 0.5, 0.6875, 0.5, 0.6875, 0.5, 0.625, 0.5, 0.4687, 0.5, 0.625, 0.5, 0.5625, 0.5, 0.5625, 0.5, 0.625, 0.5, 0.625, 0.5, 0.5625, 0.5, 0.4687, 0.5, 0.5625, 0.5, 0.5, 0.5, 0.5, 0.5, 0.5625, 0.5, 0.5625, 0.5, 0.5, 0.5, 0.4688, 0.5, 0.5, 0.5, 0.4375, 0.5, 0.4375, 0.5, 0.5, 0.5, 0.5, 0.5, 0.4375, 0.5, 0.4688, 0.5, 0.4375, 0.5, 0.375, 0.5, 0.375, 0.5, 0.4375, 0.5, 0.4375, 0.5, 0.375, 0.5, 0.4688, 0.5, 0.375, 0.5, 0.3125, 0.5, 0.3125, 0.5, 0.375, 0.5, 0.375, 0.5, 0.3125, 0.5, 0.4688, 0.5, 0.3125, 0.5, 0.25, 0.5, 0.25, 0.5, 0.3125, 0.5, 0.3125, 0.5, 0.25, 0.5, 0.4688, 0.5, 0.25, 0.5, 0.1875, 0.5, 0.1875, 0.5, 0.25, 0.5, 0.25, 0.5, 0.1875, 0.5, 0.4688, 0.5, 0.1875, 0.5, 0.125, 0.5, 0.125, 0.5, 0.1875, 0.5, 0.1875, 0.5, 0.125, 0.5, 0.4688, 0.5, 0.125, 0.5, 0.0625, 0.5, 0.0625, 0.5, 0.125, 0.5, 0.125, 0.5, 0.0625, 0.5, 0.4688, 0.5, 0.0625, 0.5, 0.0, 0.5, 0.003305, 0.5, 0.0625, 0.5, 0.0625, 0.5, 0.003305, 0.5, 0.4688, 0.5, 0.3418, 0.4717, 0.25, 0.49, 0.25, 0.4889, 0.3414, 0.4707, 0.3414, 0.4707, 0.25, 0.4889, 0.25, 0.25, 0.4197, 0.4197, 0.3418, 0.4717, 0.3414, 0.4707, 0.4189, 0.4189, 0.4189, 0.4189, 0.3414, 0.4707, 0.25, 0.25, 0.4717, 0.3418, 0.4197, 0.4197, 0.4189, 0.4189, 0.4707, 0.3414, 0.4707, 0.3414, 0.4189, 0.4189, 0.25, 0.25, 0.49, 0.25, 0.4717, 0.3418, 0.4707, 0.3414, 0.4889, 0.25, 0.4889, 0.25, 0.4707, 0.3414, 0.25, 0.25, 0.4717, 0.1582, 0.49, 0.25, 0.4889, 0.25, 0.4707, 0.1586, 0.4707, 0.1586, 0.4889, 0.25, 0.25, 0.25, 0.4197, 0.08029, 0.4717, 0.1582, 0.4707, 0.1586, 0.4189, 0.08108, 0.4189, 0.08108, 0.4707, 0.1586, 0.25, 0.25, 0.3418, 0.02827, 0.4197, 0.08029, 0.4189, 0.08108, 0.3414, 0.02929, 0.3414, 0.02929, 0.4189, 0.08108, 0.25, 0.25, 0.25, 0.01, 0.3418, 0.02827, 0.3414, 0.02929, 0.25, 0.01111, 0.25, 0.01111, 0.3414, 0.02929, 0.25, 0.25, 0.1582, 0.02827, 0.25, 0.01, 0.25, 0.01111, 0.1586, 0.02929, 0.1586, 0.02929, 0.25, 0.01111, 0.25, 0.25, 0.08029, 0.08029, 0.1582, 0.02827, 0.1586, 0.02929, 0.08108, 0.08108, 0.08108, 0.08108, 0.1586, 0.02929, 0.25, 0.25, 0.02827, 0.1582, 0.08029, 0.08029, 0.08108, 0.08108, 0.02929, 0.1586, 0.02929, 0.1586, 0.08108, 0.08108, 0.25, 0.25, 0.01, 0.25, 0.02827, 0.1582, 0.02929, 0.1586, 0.01111, 0.25, 0.01111, 0.25, 0.02929, 0.1586, 0.25, 0.25, 0.02827, 0.3418, 0.01, 0.25, 0.01111, 0.25, 0.02929, 0.3414, 0.02929, 0.3414, 0.01111, 0.25, 0.25, 0.25, 0.08029, 0.4197, 0.02827, 0.3418, 0.02929, 0.3414, 0.08108, 0.4189, 0.08108, 0.4189, 0.02929, 0.3414, 0.25, 0.25, 0.1582, 0.4717, 0.08029, 0.4197, 0.08108, 0.4189, 0.1586, 0.4707, 0.1586, 0.4707, 0.08108, 0.4189, 0.25, 0.25, 0.25, 0.49, 0.1582, 0.4717, 0.1586, 0.4707, 0.25, 0.4889, 0.25, 0.4889, 0.1586, 0.4707, 0.25, 0.25, 0.3418, 0.4717, 0.4197, 0.4197, 0.4197, 0.4197, 0.3418, 0.4717, 0.9375, 1.0, 1.0, 1.0, 1.0, 1.0, 0.9375, 1.0, 0.9375, 1.0, 1.0, 1.0, 1.0, 1.0, 0.9375, 1.0, 0.875, 1.0, 0.9375, 1.0, 0.9375, 1.0, 0.875, 1.0, 0.875, 1.0, 0.9375, 1.0, 0.9375, 1.0, 0.875, 1.0, 0.8125, 1.0, 0.875, 1.0, 0.875, 1.0, 0.8125, 1.0, 0.8125, 1.0, 0.875, 1.0, 0.875, 1.0, 0.8125, 1.0, 0.75, 1.0, 0.8125, 1.0, 0.8125, 1.0, 0.75, 1.0, 0.75, 1.0, 0.8125, 1.0, 0.8125, 1.0, 0.75, 1.0, 0.6875, 1.0, 0.75, 1.0, 0.75, 1.0, 0.6875, 1.0, 0.6875, 1.0, 0.75, 1.0, 0.75, 1.0, 0.6875, 1.0, 0.625, 1.0, 0.6875, 1.0, 0.6875, 1.0, 0.625, 1.0, 0.625, 1.0, 0.6875, 1.0, 0.6875, 1.0, 0.625, 1.0, 0.5625, 1.0, 0.625, 1.0, 0.625, 1.0, 0.5625, 1.0, 0.5625, 1.0, 0.625, 1.0, 0.625, 1.0, 0.5625, 1.0, 0.5, 1.0, 0.5625, 1.0, 0.5625, 1.0, 0.5, 1.0, 0.5, 1.0, 0.5625, 1.0, 0.5625, 1.0, 0.5, 1.0, 0.4375, 1.0, 0.5, 1.0, 0.5, 1.0, 0.4375, 1.0, 0.4375, 1.0, 0.5, 1.0, 0.5, 1.0, 0.4375, 1.0, 0.375, 1.0, 0.4375, 1.0, 0.4375, 1.0, 0.375, 1.0, 0.375, 1.0, 0.4375, 1.0, 0.4375, 1.0, 0.375, 1.0, 0.3125, 1.0, 0.375, 1.0, 0.375, 1.0, 0.3125, 1.0, 0.3125, 1.0, 0.375, 1.0, 0.375, 1.0, 0.3125, 1.0, 0.25, 1.0, 0.3125, 1.0, 0.3125, 1.0, 0.25, 1.0, 0.25, 1.0, 0.3125, 1.0, 0.3125, 1.0, 0.25, 1.0, 0.1875, 1.0, 0.25, 1.0, 0.25, 1.0, 0.1875, 1.0, 0.1875, 1.0, 0.25, 1.0, 0.25, 1.0, 0.1875, 1.0, 0.125, 1.0, 0.1875, 1.0, 0.1875, 1.0, 0.125, 1.0, 0.125, 1.0, 0.1875, 1.0, 0.1875, 1.0, 0.125, 1.0, 0.0625, 1.0, 0.125, 1.0, 0.125, 1.0, 0.0625, 1.0, 0.0625, 1.0, 0.125, 1.0, 0.125, 1.0, 0.0625, 1.0, 0.0, 1.0, 0.0625, 1.0, 0.0625, 1.0, 0.0, 1.0, 0.0, 1.0, 0.0625, 1.0, 0.0625, 1.0, 0.0, 1.0, 0.9375, 1.0, 1.0, 1.0, 0.9993, 1.0, 0.9382, 1.0, 0.3408, 0.4719, 0.251, 0.4898, 0.25, 0.49, 0.3418, 0.4717, 0.875, 1.0, 0.9375, 1.0, 0.9368, 1.0, 0.8757, 1.0, 0.4189, 0.4203, 0.3427, 0.4712, 0.3418, 0.4717, 0.4197, 0.4197, 0.8125, 1.0, 0.875, 1.0, 0.8743, 1.0, 0.8132, 1.0, 0.4712, 0.3427, 0.4203, 0.4189, 0.4197, 0.4197, 0.4717, 0.3418, 0.75, 1.0, 0.8125, 1.0, 0.8118, 1.0, 0.7507, 1.0, 0.4898, 0.251, 0.4719, 0.3408, 0.4717, 0.3418, 0.49, 0.25, 0.6875, 1.0, 0.75, 1.0, 0.7493, 1.0, 0.6882, 1.0, 0.4719, 0.1592, 0.4898, 0.249, 0.49, 0.25, 0.4717, 0.1582, 0.625, 1.0, 0.6875, 1.0, 0.6868, 1.0, 0.6257, 1.0, 0.4203, 0.08114, 0.4712, 0.1573, 0.4717, 0.1582, 0.4197, 0.08029, 0.5625, 1.0, 0.625, 1.0, 0.6243, 1.0, 0.5632, 1.0, 0.3427, 0.02884, 0.4189, 0.07973, 0.4197, 0.08029, 0.3418, 0.02827, 0.5, 1.0, 0.5625, 1.0, 0.5618, 1.0, 0.5007, 1.0, 0.251, 0.0102, 0.3408, 0.02807, 0.3418, 0.02827, 0.25, 0.01, 0.4375, 1.0, 0.5, 1.0, 0.4993, 1.0, 0.4382, 1.0, 0.1592, 0.02807, 0.249, 0.0102, 0.25, 0.01, 0.1582, 0.02827, 0.375, 1.0, 0.4375, 1.0, 0.4368, 1.0, 0.3757, 1.0, 0.08114, 0.07973, 0.1573, 0.02884, 0.1582, 0.02827, 0.08029, 0.08029, 0.3125, 1.0, 0.375, 1.0, 0.3743, 1.0, 0.3132, 1.0, 0.02884, 0.1573, 0.07973, 0.08114, 0.08029, 0.08029, 0.02827, 0.1582, 0.25, 1.0, 0.3125, 1.0, 0.3118, 1.0, 0.2507, 1.0, 0.0102, 0.249, 0.02807, 0.1592, 0.02827, 0.1582, 0.01, 0.25, 0.1875, 1.0, 0.25, 1.0, 0.2493, 1.0, 0.1882, 1.0, 0.02807, 0.3408, 0.0102, 0.251, 0.01, 0.25, 0.02827, 0.3418, 0.125, 1.0, 0.1875, 1.0, 0.1868, 1.0, 0.1257, 1.0, 0.07973, 0.4189, 0.02884, 0.3427, 0.02827, 0.3418, 0.08029, 0.4197, 0.0625, 1.0, 0.125, 1.0, 0.1243, 1.0, 0.06318, 1.0, 0.1573, 0.4712, 0.08114, 0.4203, 0.08029, 0.4197, 0.1582, 0.4717, 0.0, 1.0, 0.0625, 1.0, 0.06182, 1.0, 0.0006808, 1.0, 0.249, 0.4898, 0.1592, 0.4719, 0.1582, 0.4717, 0.25, 0.49, 0.9375, 1.0, 1.0, 1.0, 1.0, 1.0, 0.9375, 1.0, 0.3418, 0.4717, 0.25, 0.49, 0.25, 0.4896, 0.3417, 0.4713, 0.3417, 0.4713, 0.25, 0.4896, 0.25, 0.49, 0.3418, 0.4717, 0.4197, 0.4197, 0.3418, 0.4717, 0.3417, 0.4713, 0.4194, 0.4194, 0.4194, 0.4194, 0.3417, 0.4713, 0.3418, 0.4717, 0.4197, 0.4197, 0.4717, 0.3418, 0.4197, 0.4197, 0.4194, 0.4194, 0.4713, 0.3417, 0.4713, 0.3417, 0.4194, 0.4194, 0.4197, 0.4197, 0.4717, 0.3418, 0.49, 0.25, 0.4717, 0.3418, 0.4713, 0.3417, 0.4896, 0.25, 0.4896, 0.25, 0.4713, 0.3417, 0.4717, 0.3418, 0.49, 0.25, 0.4717, 0.1582, 0.49, 0.25, 0.4896, 0.25, 0.4713, 0.1583, 0.4713, 0.1583, 0.4896, 0.25, 0.49, 0.25, 0.4717, 0.1582, 0.4197, 0.08029, 0.4717, 0.1582, 0.4713, 0.1583, 0.4194, 0.08059, 0.4194, 0.08059, 0.4713, 0.1583, 0.4717, 0.1582, 0.4197, 0.08029, 0.3418, 0.02827, 0.4197, 0.08029, 0.4194, 0.08059, 0.3417, 0.02865, 0.3417, 0.02865, 0.4194, 0.08059, 0.4197, 0.08029, 0.3418, 0.02827, 0.25, 0.01, 0.3418, 0.02827, 0.3417, 0.02865, 0.25, 0.01041, 0.25, 0.01041, 0.3417, 0.02865, 0.3418, 0.02827, 0.25, 0.01, 0.1582, 0.02827, 0.25, 0.01, 0.25, 0.01041, 0.1583, 0.02865, 0.1583, 0.02865, 0.25, 0.01041, 0.25, 0.01, 0.1582, 0.02827, 0.08029, 0.08029, 0.1582, 0.02827, 0.1583, 0.02865, 0.08059, 0.08059, 0.08059, 0.08059, 0.1583, 0.02865, 0.1582, 0.02827, 0.08029, 0.08029, 0.02827, 0.1582, 0.08029, 0.08029, 0.08059, 0.08059, 0.02865, 0.1583, 0.02865, 0.1583, 0.08059, 0.08059, 0.08029, 0.08029, 0.02827, 0.1582, 0.01, 0.25, 0.02827, 0.1582, 0.02865, 0.1583, 0.01041, 0.25, 0.01041, 0.25, 0.02865, 0.1583, 0.02827, 0.1582, 0.01, 0.25, 0.02827, 0.3418, 0.01, 0.25, 0.01041, 0.25, 0.02865, 0.3417, 0.02865, 0.3417, 0.01041, 0.25, 0.01, 0.25, 0.02827, 0.3418, 0.08029, 0.4197, 0.02827, 0.3418, 0.02865, 0.3417, 0.08059, 0.4194, 0.08059, 0.4194, 0.02865, 0.3417, 0.02827, 0.3418, 0.08029, 0.4197, 0.1582, 0.4717, 0.08029, 0.4197, 0.08059, 0.4194, 0.1583, 0.4713, 0.1583, 0.4713, 0.08059, 0.4194, 0.08029, 0.4197, 0.1582, 0.4717, 0.25, 0.49, 0.1582, 0.4717, 0.1583, 0.4713, 0.25, 0.4896, 0.25, 0.4896, 0.1583, 0.4713, 0.1582, 0.4717, 0.25, 0.49, 0.25, 0.49, 0.3418, 0.4717, 0.3418, 0.4717, 0.25, 0.49, 0.0625, 0.581, 0.0625, 0.6203, 0.001346, 0.6203, 0.0008972, 0.581, 0.0625, 0.6988, 0.0625, 0.738, 0.002691, 0.738, 0.002243, 0.6988, 0.0625, 0.8165, 0.0625, 0.8558, 0.004037, 0.8558, 0.003589, 0.8165, 0.125, 0.581, 0.125, 0.6203, 0.0625, 0.6203, 0.0625, 0.581, 0.125, 0.6988, 0.125, 0.738, 0.0625, 0.738, 0.0625, 0.6988, 0.125, 0.8165, 0.125, 0.8558, 0.0625, 0.8558, 0.0625, 0.8165, 0.1875, 0.581, 0.1875, 0.6203, 0.125, 0.6203, 0.125, 0.581, 0.1875, 0.6988, 0.1875, 0.738, 0.125, 0.738, 0.125, 0.6988, 0.1875, 0.8165, 0.1875, 0.8558, 0.125, 0.8558, 0.125, 0.8165, 0.25, 0.581, 0.25, 0.6203, 0.1875, 0.6203, 0.1875, 0.581, 0.25, 0.6988, 0.25, 0.738, 0.1875, 0.738, 0.1875, 0.6988, 0.25, 0.8165, 0.25, 0.8558, 0.1875, 0.8558, 0.1875, 0.8165, 0.3125, 0.581, 0.3125, 0.6203, 0.25, 0.6203, 0.25, 0.581, 0.3125, 0.6988, 0.3125, 0.738, 0.25, 0.738, 0.25, 0.6988, 0.3125, 0.8165, 0.3125, 0.8558, 0.25, 0.8558, 0.25, 0.8165, 0.375, 0.581, 0.375, 0.6203, 0.3125, 0.6203, 0.3125, 0.581, 0.375, 0.6988, 0.375, 0.738, 0.3125, 0.738, 0.3125, 0.6988, 0.375, 0.8165, 0.375, 0.8558, 0.3125, 0.8558, 0.3125, 0.8165, 0.4375, 0.581, 0.4375, 0.6203, 0.375, 0.6203, 0.375, 0.581, 0.4375, 0.6988, 0.4375, 0.738, 0.375, 0.738, 0.375, 0.6988, 0.4375, 0.8165, 0.4375, 0.8558, 0.375, 0.8558, 0.375, 0.8165, 0.5, 0.581, 0.5, 0.6203, 0.4375, 0.6203, 0.4375, 0.581, 0.5, 0.6988, 0.5, 0.738, 0.4375, 0.738, 0.4375, 0.6988, 0.5, 0.8165, 0.5, 0.8558, 0.4375, 0.8558, 0.4375, 0.8165, 0.5625, 0.581, 0.5625, 0.6203, 0.5, 0.6203, 0.5, 0.581, 0.5625, 0.6988, 0.5625, 0.738, 0.5, 0.738, 0.5, 0.6988, 0.5625, 0.8165, 0.5625, 0.8558, 0.5, 0.8558, 0.5, 0.8165, 0.625, 0.581, 0.625, 0.6203, 0.5625, 0.6203, 0.5625, 0.581, 0.625, 0.6988, 0.625, 0.738, 0.5625, 0.738, 0.5625, 0.6988, 0.625, 0.8165, 0.625, 0.8558, 0.5625, 0.8558, 0.5625, 0.8165, 0.6875, 0.581, 0.6875, 0.6203, 0.625, 0.6203, 0.625, 0.581, 0.6875, 0.6988, 0.6875, 0.738, 0.625, 0.738, 0.625, 0.6988, 0.6875, 0.8165, 0.6875, 0.8558, 0.625, 0.8558, 0.625, 0.8165, 0.75, 0.581, 0.75, 0.6203, 0.6875, 0.6203, 0.6875, 0.581, 0.75, 0.6988, 0.75, 0.738, 0.6875, 0.738, 0.6875, 0.6988, 0.75, 0.8165, 0.75, 0.8558, 0.6875, 0.8558, 0.6875, 0.8165, 0.8125, 0.581, 0.8125, 0.6203, 0.75, 0.6203, 0.75, 0.581, 0.8125, 0.6988, 0.8125, 0.738, 0.75, 0.738, 0.75, 0.6988, 0.8125, 0.8165, 0.8125, 0.8558, 0.75, 0.8558, 0.75, 0.8165, 0.875, 0.581, 0.875, 0.6203, 0.8125, 0.6203, 0.8125, 0.581, 0.875, 0.6988, 0.875, 0.738, 0.8125, 0.738, 0.8125, 0.6988, 0.875, 0.8165, 0.875, 0.8558, 0.8125, 0.8558, 0.8125, 0.8165, 0.9375, 0.581, 0.9375, 0.6203, 0.875, 0.6203, 0.875, 0.581, 0.9375, 0.6988, 0.9375, 0.738, 0.875, 0.738, 0.875, 0.6988, 0.9375, 0.8165, 0.9375, 0.8558, 0.875, 0.8558, 0.875, 0.8165, 0.9991, 0.581, 0.9987, 0.6203, 0.9375, 0.6203, 0.9375, 0.581, 0.9978, 0.6988, 0.9973, 0.738, 0.9375, 0.738, 0.9375, 0.6988, 0.9964, 0.8165, 0.996, 0.8558, 0.9375, 0.8558, 0.9375, 0.8165, 0.9987, 0.6203, 0.9982, 0.6595, 0.9375, 0.6595, 0.9375, 0.6203, 0.9982, 0.6595, 0.9978, 0.6988, 0.9375, 0.6988, 0.9375, 0.6595, 0.9375, 0.6203, 0.9375, 0.6595, 0.875, 0.6595, 0.875, 0.6203, 0.9375, 0.6595, 0.9375, 0.6988, 0.875, 0.6988, 0.875, 0.6595, 0.875, 0.6203, 0.875, 0.6595, 0.8125, 0.6595, 0.8125, 0.6203, 0.875, 0.6595, 0.875, 0.6988, 0.8125, 0.6988, 0.8125, 0.6595, 0.8125, 0.6203, 0.8125, 0.6595, 0.75, 0.6595, 0.75, 0.6203, 0.8125, 0.6595, 0.8125, 0.6988, 0.75, 0.6988, 0.75, 0.6595, 0.75, 0.6203, 0.75, 0.6595, 0.6875, 0.6595, 0.6875, 0.6203, 0.75, 0.6595, 0.75, 0.6988, 0.6875, 0.6988, 0.6875, 0.6595, 0.6875, 0.6203, 0.6875, 0.6595, 0.625, 0.6595, 0.625, 0.6203, 0.6875, 0.6595, 0.6875, 0.6988, 0.625, 0.6988, 0.625, 0.6595, 0.625, 0.6203, 0.625, 0.6595, 0.5625, 0.6595, 0.5625, 0.6203, 0.625, 0.6595, 0.625, 0.6988, 0.5625, 0.6988, 0.5625, 0.6595, 0.5625, 0.6203, 0.5625, 0.6595, 0.5, 0.6595, 0.5, 0.6203, 0.5625, 0.6595, 0.5625, 0.6988, 0.5, 0.6988, 0.5, 0.6595, 0.5, 0.6203, 0.5, 0.6595, 0.4375, 0.6595, 0.4375, 0.6203, 0.5, 0.6595, 0.5, 0.6988, 0.4375, 0.6988, 0.4375, 0.6595, 0.4375, 0.6203, 0.4375, 0.6595, 0.375, 0.6595, 0.375, 0.6203, 0.4375, 0.6595, 0.4375, 0.6988, 0.375, 0.6988, 0.375, 0.6595, 0.375, 0.6203, 0.375, 0.6595, 0.3125, 0.6595, 0.3125, 0.6203, 0.375, 0.6595, 0.375, 0.6988, 0.3125, 0.6988, 0.3125, 0.6595, 0.3125, 0.6203, 0.3125, 0.6595, 0.25, 0.6595, 0.25, 0.6203, 0.3125, 0.6595, 0.3125, 0.6988, 0.25, 0.6988, 0.25, 0.6595, 0.25, 0.6203, 0.25, 0.6595, 0.1875, 0.6595, 0.1875, 0.6203, 0.25, 0.6595, 0.25, 0.6988, 0.1875, 0.6988, 0.1875, 0.6595, 0.1875, 0.6203, 0.1875, 0.6595, 0.125, 0.6595, 0.125, 0.6203, 0.1875, 0.6595, 0.1875, 0.6988, 0.125, 0.6988, 0.125, 0.6595, 0.125, 0.6203, 0.125, 0.6595, 0.0625, 0.6595, 0.0625, 0.6203, 0.125, 0.6595, 0.125, 0.6988, 0.0625, 0.6988, 0.0625, 0.6595, 0.0625, 0.6203, 0.0625, 0.6595, 0.001794, 0.6595, 0.001346, 0.6203, 0.0625, 0.6595, 0.0625, 0.6988, 0.002243, 0.6988, 0.001794, 0.6595, 0.9973, 0.738, 0.9969, 0.7773, 0.9375, 0.7773, 0.9375, 0.738, 0.9969, 0.7773, 0.9964, 0.8165, 0.9375, 0.8165, 0.9375, 0.7773, 0.9375, 0.738, 0.9375, 0.7773, 0.875, 0.7773, 0.875, 0.738, 0.9375, 0.7773, 0.9375, 0.8165, 0.875, 0.8165, 0.875, 0.7773, 0.875, 0.738, 0.875, 0.7773, 0.8125, 0.7773, 0.8125, 0.738, 0.875, 0.7773, 0.875, 0.8165, 0.8125, 0.8165, 0.8125, 0.7773, 0.8125, 0.738, 0.8125, 0.7773, 0.75, 0.7773, 0.75, 0.738, 0.8125, 0.7773, 0.8125, 0.8165, 0.75, 0.8165, 0.75, 0.7773, 0.75, 0.738, 0.75, 0.7773, 0.6875, 0.7773, 0.6875, 0.738, 0.75, 0.7773, 0.75, 0.8165, 0.6875, 0.8165, 0.6875, 0.7773, 0.6875, 0.738, 0.6875, 0.7773, 0.625, 0.7773, 0.625, 0.738, 0.6875, 0.7773, 0.6875, 0.8165, 0.625, 0.8165, 0.625, 0.7773, 0.625, 0.738, 0.625, 0.7773, 0.5625, 0.7773, 0.5625, 0.738, 0.625, 0.7773, 0.625, 0.8165, 0.5625, 0.8165, 0.5625, 0.7773, 0.5625, 0.738, 0.5625, 0.7773, 0.5, 0.7773, 0.5, 0.738, 0.5625, 0.7773, 0.5625, 0.8165, 0.5, 0.8165, 0.5, 0.7773, 0.5, 0.738, 0.5, 0.7773, 0.4375, 0.7773, 0.4375, 0.738, 0.5, 0.7773, 0.5, 0.8165, 0.4375, 0.8165, 0.4375, 0.7773, 0.4375, 0.738, 0.4375, 0.7773, 0.375, 0.7773, 0.375, 0.738, 0.4375, 0.7773, 0.4375, 0.8165, 0.375, 0.8165, 0.375, 0.7773, 0.375, 0.738, 0.375, 0.7773, 0.3125, 0.7773, 0.3125, 0.738, 0.375, 0.7773, 0.375, 0.8165, 0.3125, 0.8165, 0.3125, 0.7773, 0.3125, 0.738, 0.3125, 0.7773, 0.25, 0.7773, 0.25, 0.738, 0.3125, 0.7773, 0.3125, 0.8165, 0.25, 0.8165, 0.25, 0.7773, 0.25, 0.738, 0.25, 0.7773, 0.1875, 0.7773, 0.1875, 0.738, 0.25, 0.7773, 0.25, 0.8165, 0.1875, 0.8165, 0.1875, 0.7773, 0.1875, 0.738, 0.1875, 0.7773, 0.125, 0.7773, 0.125, 0.738, 0.1875, 0.7773, 0.1875, 0.8165, 0.125, 0.8165, 0.125, 0.7773, 0.125, 0.738, 0.125, 0.7773, 0.0625, 0.7773, 0.0625, 0.738, 0.125, 0.7773, 0.125, 0.8165, 0.0625, 0.8165, 0.0625, 0.7773, 0.0625, 0.738, 0.0625, 0.7773, 0.00314, 0.7773, 0.002691, 0.738, 0.0625, 0.7773, 0.0625, 0.8165, 0.003589, 0.8165, 0.00314, 0.7773, 1.0, 0.5025, 0.9996, 0.5418, 0.9375, 0.5418, 0.9375, 0.5025, 0.9996, 0.5418, 0.9991, 0.581, 0.9375, 0.581, 0.9375, 0.5418, 0.9375, 0.5025, 0.9375, 0.5418, 0.875, 0.5418, 0.875, 0.5025, 0.9375, 0.5418, 0.9375, 0.581, 0.875, 0.581, 0.875, 0.5418, 0.875, 0.5025, 0.875, 0.5418, 0.8125, 0.5418, 0.8125, 0.5025, 0.875, 0.5418, 0.875, 0.581, 0.8125, 0.581, 0.8125, 0.5418, 0.8125, 0.5025, 0.8125, 0.5418, 0.75, 0.5418, 0.75, 0.5025, 0.8125, 0.5418, 0.8125, 0.581, 0.75, 0.581, 0.75, 0.5418, 0.75, 0.5025, 0.75, 0.5418, 0.6875, 0.5418, 0.6875, 0.5025, 0.75, 0.5418, 0.75, 0.581, 0.6875, 0.581, 0.6875, 0.5418, 0.6875, 0.5025, 0.6875, 0.5418, 0.625, 0.5418, 0.625, 0.5025, 0.6875, 0.5418, 0.6875, 0.581, 0.625, 0.581, 0.625, 0.5418, 0.625, 0.5025, 0.625, 0.5418, 0.5625, 0.5418, 0.5625, 0.5025, 0.625, 0.5418, 0.625, 0.581, 0.5625, 0.581, 0.5625, 0.5418, 0.5625, 0.5025, 0.5625, 0.5418, 0.5, 0.5418, 0.5, 0.5025, 0.5625, 0.5418, 0.5625, 0.581, 0.5, 0.581, 0.5, 0.5418, 0.5, 0.5025, 0.5, 0.5418, 0.4375, 0.5418, 0.4375, 0.5025, 0.5, 0.5418, 0.5, 0.581, 0.4375, 0.581, 0.4375, 0.5418, 0.4375, 0.5025, 0.4375, 0.5418, 0.375, 0.5418, 0.375, 0.5025, 0.4375, 0.5418, 0.4375, 0.581, 0.375, 0.581, 0.375, 0.5418, 0.375, 0.5025, 0.375, 0.5418, 0.3125, 0.5418, 0.3125, 0.5025, 0.375, 0.5418, 0.375, 0.581, 0.3125, 0.581, 0.3125, 0.5418, 0.3125, 0.5025, 0.3125, 0.5418, 0.25, 0.5418, 0.25, 0.5025, 0.3125, 0.5418, 0.3125, 0.581, 0.25, 0.581, 0.25, 0.5418, 0.25, 0.5025, 0.25, 0.5418, 0.1875, 0.5418, 0.1875, 0.5025, 0.25, 0.5418, 0.25, 0.581, 0.1875, 0.581, 0.1875, 0.5418, 0.1875, 0.5025, 0.1875, 0.5418, 0.125, 0.5418, 0.125, 0.5025, 0.1875, 0.5418, 0.1875, 0.581, 0.125, 0.581, 0.125, 0.5418, 0.125, 0.5025, 0.125, 0.5418, 0.0625, 0.5418, 0.0625, 0.5025, 0.125, 0.5418, 0.125, 0.581, 0.0625, 0.581, 0.0625, 0.5418, 0.0625, 0.5025, 0.0625, 0.5418, 0.0004486, 0.5418, 0.0, 0.5025, 0.0625, 0.5418, 0.0625, 0.581, 0.0008972, 0.581, 0.0004486, 0.5418, 0.7234, 0.2002, 0.7861, 0.2131, 0.7659, 0.2481, 0.4931, 0.0906, 0.5552, 0.1034, 0.6393, 0.1529, 0.5455, 0.3149, 0.6393, 0.1529, 0.7234, 0.2002, 0.7659, 0.2481, 0.5455, 0.3149, 0.4931, 0.0906, 0.5455, 0.3149, 0.3636, 0.3149, 0.5455, 0.3149, 0.7659, 0.2481, 0.6364, 0.4724, 0.3636, 0.3149, 0.5455, 0.3149, 0.4545, 0.4724, 0.633, 0.1638, 0.591, 0.1352, 0.6393, 0.1529, 0.591, 0.1352, 0.6419, 0.1483, 0.6393, 0.1529, 0.6419, 0.1483, 0.6417, 0.1487, 0.6393, 0.1529, 0.6417, 0.1487, 0.7041, 0.1785, 0.6393, 0.1529, 0.7041, 0.1785, 0.7234, 0.2002, 0.6393, 0.1529, 0.5552, 0.1034, 0.5131, 0.05607, 0.5352, 0.05043, 0.595, 0.1178, 0.595, 0.1178, 0.5352, 0.05043, 0.5792, 0.06872, 0.6485, 0.1467, 0.6485, 0.1467, 0.5792, 0.06872, 0.6448, 0.1117, 0.6559, 0.1242, 0.6559, 0.1242, 0.6721, 0.1275, 0.78, 0.1914, 0.6915, 0.1732, 0.6915, 0.1732, 0.78, 0.1914, 0.7861, 0.2131, 0.7234, 0.2002, 0.5131, 0.05607, 0.5552, 0.1034, 0.4931, 0.0906, 0.7234, 0.2002, 0.7659, 0.2481, 0.7861, 0.2131, 0.4931, 0.0906, 0.5455, 0.3149, 0.6393, 0.1529, 0.5552, 0.1034, 0.6393, 0.1529, 0.5455, 0.3149, 0.7659, 0.2481, 0.7234, 0.2002, 0.4931, 0.0906, 0.3636, 0.3149, 0.5455, 0.3149, 0.5455, 0.3149, 0.6364, 0.4724, 0.7659, 0.2481, 0.3636, 0.3149, 0.4545, 0.4724, 0.5455, 0.3149, 0.633, 0.1638, 0.6393, 0.1529, 0.591, 0.1352, 0.591, 0.1352, 0.6393, 0.1529, 0.6419, 0.1483, 0.6419, 0.1483, 0.6393, 0.1529, 0.6417, 0.1487, 0.6417, 0.1487, 0.6393, 0.1529, 0.7041, 0.1785, 0.7041, 0.1785, 0.6393, 0.1529, 0.7234, 0.2002, 0.5552, 0.1034, 0.595, 0.1178, 0.5352, 0.05043, 0.5131, 0.05607, 0.595, 0.1178, 0.6485, 0.1467, 0.5792, 0.06872, 0.5352, 0.05043, 0.6485, 0.1467, 0.6559, 0.1242, 0.6448, 0.1117, 0.5792, 0.06872, 0.6559, 0.1242, 0.6915, 0.1732, 0.78, 0.1914, 0.6721, 0.1275, 0.6915, 0.1732, 0.7234, 0.2002, 0.7861, 0.2131, 0.78, 0.1914, 0.5131, 0.05607, 0.4931, 0.0906, 0.5552, 0.1034])
me_cylinder_001.materials.append(mat_flesh)
me_cylinder_001.materials.append(mat_material_001)
me_cylinder_001.materials.append(mat_material)
me_cylinder_001.update()
me_cylinder_002 = bpy.data.meshes.new('Cylinder.002')
me_cylinder_002.from_pydata([(0.07943, 0.05522, -1.236), (0.1185, 0.03905, -1.236), (0.1347, 1.929e-11, -1.236), (0.1185, -0.03905, -1.236), (0.07943, -0.05522, -1.236), (0.04039, -0.03905, -1.236), (0.02421, 1.929e-11, -1.236), (0.04039, 0.03905, -1.236), (0.07943, 0.02084, -1.419), (0.07943, 0.03997, -1.401), (0.07943, 0.03436, -1.414), (0.09417, 0.01474, -1.419), (0.1077, 0.02826, -1.401), (0.1037, 0.0243, -1.414), (0.1003, 0.0, -1.419), (0.1194, 1.396e-11, -1.401), (0.1138, 0.0, -1.414), (0.09417, -0.01474, -1.419), (0.1077, -0.02826, -1.401), (0.1037, -0.0243, -1.414), (0.07943, -0.02084, -1.419), (0.07943, -0.03997, -1.401), (0.07943, -0.03436, -1.414), (0.0647, -0.01474, -1.419), (0.05117, -0.02826, -1.401), (0.05513, -0.0243, -1.414), (0.05859, -9.313e-10, -1.419), (0.03947, 1.396e-11, -1.401), (0.04507, -3.492e-10, -1.414), (0.0647, 0.01474, -1.419), (0.05117, 0.02826, -1.401), (0.05513, 0.0243, -1.414), (-0.07943, 0.05522, -1.236), (-0.1185, 0.03905, -1.236), (-0.1347, 1.929e-11, -1.236), (-0.1185, -0.03905, -1.236), (-0.07943, -0.05522, -1.236), (-0.04039, -0.03905, -1.236), (-0.02421, 1.929e-11, -1.236), (-0.04039, 0.03905, -1.236), (-0.07943, 0.02084, -1.419), (-0.07943, 0.03997, -1.401), (-0.07943, 0.03436, -1.414), (-0.09417, 0.01474, -1.419), (-0.1077, 0.02826, -1.401), (-0.1037, 0.0243, -1.414), (-0.1003, 0.0, -1.419), (-0.1194, 1.396e-11, -1.401), (-0.1138, 0.0, -1.414), (-0.09417, -0.01474, -1.419), (-0.1077, -0.02826, -1.401), (-0.1037, -0.0243, -1.414), (-0.07943, -0.02084, -1.419), (-0.07943, -0.03997, -1.401), (-0.07943, -0.03436, -1.414), (-0.0647, -0.01474, -1.419), (-0.05117, -0.02826, -1.401), (-0.05513, -0.0243, -1.414), (-0.05859, -9.313e-10, -1.419), (-0.03947, 1.396e-11, -1.401), (-0.04507, -3.492e-10, -1.414), (-0.0647, 0.01474, -1.419), (-0.05117, 0.02826, -1.401), (-0.05513, 0.0243, -1.414), (0.07943, 0.04665, -1.329), (0.1124, 0.03298, -1.329), (0.04645, 0.03298, -1.329), (0.1261, 1.629e-11, -1.329), (0.1119, -0.03245, -1.337), (0.07943, -0.04589, -1.337), (0.04699, -0.03245, -1.337), (0.03279, 1.629e-11, -1.329), (-0.1131, 0.0337, -1.329), (-0.07943, 0.04765, -1.329), (-0.04574, 0.0337, -1.329), (0.113, -0.03352, -1.321), (0.07943, -0.04741, -1.321), (0.04591, -0.03352, -1.321), (-0.1271, 0.0, -1.329), (-0.1139, -0.03447, -1.321), (-0.1124, -0.03292, -1.337), (-0.07943, -0.04875, -1.321), (-0.07943, -0.04656, -1.337), (-0.04496, -0.03447, -1.321), (-0.04651, -0.03292, -1.337), (-0.03178, 0.0, -1.329)], [], [(66, 7, 0, 64), (67, 2, 3, 75), (75, 3, 4, 76), (76, 4, 5, 77), (77, 5, 6, 71), (71, 6, 7, 66), (65, 1, 2, 67), (64, 0, 1, 65), (9, 12, 13, 10), (10, 13, 11, 8), (12, 15, 16, 13), (13, 16, 14, 11), (15, 18, 19, 16), (16, 19, 17, 14), (18, 21, 22, 19), (19, 22, 20, 17), (21, 24, 25, 22), (22, 25, 23, 20), (24, 27, 28, 25), (25, 28, 26, 23), (27, 30, 31, 28), (28, 31, 29, 26), (30, 9, 10, 31), (31, 10, 8, 29), (8, 11, 14, 17, 20, 23, 26, 29), (74, 73, 32, 39), (78, 79, 35, 34), (79, 81, 36, 35), (81, 83, 37, 36), (83, 85, 38, 37), (85, 74, 39, 38), (72, 78, 34, 33), (73, 72, 33, 32), (41, 42, 45, 44), (42, 40, 43, 45), (44, 45, 48, 47), (45, 43, 46, 48), (47, 48, 51, 50), (48, 46, 49, 51), (50, 51, 54, 53), (51, 49, 52, 54), (53, 54, 57, 56), (54, 52, 55, 57), (56, 57, 60, 59), (57, 55, 58, 60), (59, 60, 63, 62), (60, 58, 61, 63), (62, 63, 42, 41), (63, 61, 40, 42), (40, 61, 58, 55, 52, 49, 46, 43), (9, 64, 65, 12), (12, 65, 67, 15), (27, 71, 66, 30), (24, 70, 71, 27), (21, 69, 70, 24), (18, 68, 69, 21), (15, 67, 68, 18), (30, 66, 64, 9), (44, 47, 78, 72), (41, 44, 72, 73), (70, 77, 71), (69, 76, 77, 70), (68, 75, 76, 69), (67, 75, 68), (59, 62, 74, 85), (56, 59, 85, 84), (84, 85, 83), (53, 56, 84, 82), (82, 84, 83, 81), (50, 53, 82, 80), (80, 82, 81, 79), (47, 50, 80, 78), (78, 80, 79), (62, 41, 73, 74)])
me_cylinder_002.polygons.foreach_set('use_smooth', [True] * 74)
_uv = me_cylinder_002.uv_layers.new(name='UVMap')
_uv.uv.foreach_set('vector', [0.125, 0.8005, 0.125, 1.0, 0.0, 1.0, 0.0, 0.8005, 0.75, 0.8005, 0.75, 1.0, 0.625, 1.0, 0.625, 0.8005, 0.625, 0.8005, 0.625, 1.0, 0.5, 1.0, 0.5, 0.8005, 0.5, 0.8005, 0.5, 1.0, 0.375, 1.0, 0.375, 0.8005, 0.375, 0.8005, 0.375, 1.0, 0.25, 1.0, 0.25, 0.8005, 0.25, 0.8005, 0.25, 1.0, 0.125, 1.0, 0.125, 0.8005, 0.875, 0.8005, 0.875, 1.0, 0.75, 1.0, 0.75, 0.8005, 1.0, 0.8005, 1.0, 1.0, 0.875, 1.0, 0.875, 0.8005, 1.0, 0.6105, 0.875, 0.6105, 0.8838, 0.5, 0.9912, 0.5, 0.7619, 0.4851, 0.9078, 0.4246, 0.8385, 0.3385, 0.75, 0.3751, 0.875, 0.6105, 0.75, 0.6105, 0.7588, 0.5, 0.8662, 0.5, 0.9246, 0.4078, 0.9851, 0.2619, 0.8751, 0.25, 0.8385, 0.3385, 0.75, 0.6105, 0.625, 0.6105, 0.6338, 0.5, 0.7412, 0.5, 0.9851, 0.2381, 0.9246, 0.09219, 0.8385, 0.1615, 0.8751, 0.25, 0.625, 0.6105, 0.5, 0.6105, 0.5088, 0.5, 0.6162, 0.5, 0.9078, 0.07537, 0.7619, 0.01493, 0.75, 0.1249, 0.8385, 0.1615, 0.5, 0.6105, 0.375, 0.6105, 0.3838, 0.5, 0.4912, 0.5, 0.7381, 0.01493, 0.5922, 0.07537, 0.6615, 0.1615, 0.75, 0.1249, 0.375, 0.6105, 0.25, 0.6105, 0.2588, 0.5, 0.3662, 0.5, 0.5754, 0.09219, 0.5149, 0.2381, 0.6249, 0.25, 0.6615, 0.1615, 0.25, 0.6105, 0.125, 0.6105, 0.1338, 0.5, 0.2412, 0.5, 0.5149, 0.2619, 0.5754, 0.4078, 0.6615, 0.3385, 0.6249, 0.25, 0.125, 0.6105, 0.0, 0.6105, 0.008761, 0.5, 0.1162, 0.5, 0.5922, 0.4246, 0.7381, 0.4851, 0.75, 0.3751, 0.6615, 0.3385, 0.75, 0.3751, 0.8385, 0.3385, 0.8751, 0.25, 0.8385, 0.1615, 0.75, 0.1249, 0.6615, 0.1615, 0.6249, 0.25, 0.6615, 0.3385, 0.125, 0.8348, 0.0, 0.8348, 0.0, 1.0, 0.125, 1.0, 0.75, 0.8348, 0.625, 0.8348, 0.625, 1.0, 0.75, 1.0, 0.625, 0.8348, 0.5, 0.8348, 0.5, 1.0, 0.625, 1.0, 0.5, 0.8348, 0.375, 0.8348, 0.375, 1.0, 0.5, 1.0, 0.375, 0.8348, 0.25, 0.8348, 0.25, 1.0, 0.375, 1.0, 0.25, 0.8348, 0.125, 0.8348, 0.125, 1.0, 0.25, 1.0, 0.875, 0.8348, 0.75, 0.8348, 0.75, 1.0, 0.875, 1.0, 1.0, 0.8348, 0.875, 0.8348, 0.875, 1.0, 1.0, 1.0, 1.0, 0.6105, 0.9912, 0.5, 0.8838, 0.5, 0.875, 0.6105, 0.7619, 0.4851, 0.75, 0.3751, 0.8385, 0.3385, 0.9078, 0.4246, 0.875, 0.6105, 0.8662, 0.5, 0.7588, 0.5, 0.75, 0.6105, 0.9246, 0.4078, 0.8385, 0.3385, 0.8751, 0.25, 0.9851, 0.2619, 0.75, 0.6105, 0.7412, 0.5, 0.6338, 0.5, 0.625, 0.6105, 0.9851, 0.2381, 0.8751, 0.25, 0.8385, 0.1615, 0.9246, 0.09219, 0.625, 0.6105, 0.6162, 0.5, 0.5088, 0.5, 0.5, 0.6105, 0.9078, 0.07537, 0.8385, 0.1615, 0.75, 0.1249, 0.7619, 0.01493, 0.5, 0.6105, 0.4912, 0.5, 0.3838, 0.5, 0.375, 0.6105, 0.7381, 0.01493, 0.75, 0.1249, 0.6615, 0.1615, 0.5922, 0.07537, 0.375, 0.6105, 0.3662, 0.5, 0.2588, 0.5, 0.25, 0.6105, 0.5754, 0.09219, 0.6615, 0.1615, 0.6249, 0.25, 0.5149, 0.2381, 0.25, 0.6105, 0.2412, 0.5, 0.1338, 0.5, 0.125, 0.6105, 0.5149, 0.2619, 0.6249, 0.25, 0.6615, 0.3385, 0.5754, 0.4078, 0.125, 0.6105, 0.1162, 0.5, 0.008761, 0.5, 0.0, 0.6105, 0.5922, 0.4246, 0.6615, 0.3385, 0.75, 0.3751, 0.7381, 0.4851, 0.75, 0.3751, 0.6615, 0.3385, 0.6249, 0.25, 0.6615, 0.1615, 0.75, 0.1249, 0.8385, 0.1615, 0.8751, 0.25, 0.8385, 0.3385, 1.0, 0.6105, 0.9997, 0.7616, 0.875, 0.7616, 0.875, 0.6105, 0.875, 0.6105, 0.875, 0.7616, 0.75, 0.7616, 0.75, 0.6105, 0.25, 0.6105, 0.25, 0.7616, 0.125, 0.7616, 0.125, 0.6105, 0.375, 0.6105, 0.375, 0.7616, 0.25, 0.7616, 0.25, 0.6105, 0.5, 0.6105, 0.5, 0.7616, 0.375, 0.7616, 0.375, 0.6105, 0.625, 0.6105, 0.625, 0.7616, 0.5, 0.7616, 0.5, 0.6105, 0.75, 0.6105, 0.75, 0.7616, 0.625, 0.7616, 0.625, 0.6105, 0.125, 0.6105, 0.125, 0.7616, 0.0003336, 0.7616, 0.0, 0.6105, 0.875, 0.6105, 0.75, 0.6105, 0.75, 0.7789, 0.875, 0.7789, 1.0, 0.6105, 0.875, 0.6105, 0.875, 0.7789, 1.0, 0.7789, 0.375, 0.7616, 0.375, 0.8005, 0.25, 0.7616, 0.5, 0.7616, 0.5, 0.8005, 0.375, 0.8005, 0.375, 0.7616, 0.625, 0.7616, 0.625, 0.8005, 0.5, 0.8005, 0.5, 0.7616, 0.75, 0.8005, 0.625, 0.8005, 0.625, 0.7616, 0.25, 0.6105, 0.125, 0.6105, 0.125, 0.7789, 0.25, 0.7789, 0.375, 0.6105, 0.25, 0.6105, 0.25, 0.7789, 0.375, 0.7789, 0.375, 0.7789, 0.25, 0.8348, 0.375, 0.8348, 0.5, 0.6105, 0.375, 0.6105, 0.375, 0.7789, 0.5, 0.7789, 0.5, 0.7789, 0.375, 0.7789, 0.375, 0.8348, 0.5, 0.8348, 0.625, 0.6105, 0.5, 0.6105, 0.5, 0.7789, 0.625, 0.7789, 0.625, 0.7789, 0.5, 0.7789, 0.5, 0.8348, 0.625, 0.8348, 0.75, 0.6105, 0.625, 0.6105, 0.625, 0.7789, 0.75, 0.7789, 0.75, 0.7789, 0.625, 0.7789, 0.625, 0.8348, 0.125, 0.6105, 0.0, 0.6105, 0.0, 0.7789, 0.125, 0.7789])
me_cylinder_002.materials.append(mat_flesh)
me_cylinder_002.materials.append(mat_material_001)
me_cylinder_002.update()
arm_armature_001 = bpy.data.armatures.new('Armature.001')  # bones are not reproduced

# ---- objects
ob_body = bpy.data.objects.new('Body', me_cylinder_001)
ob_armature_001 = bpy.data.objects.new('Armature.001', arm_armature_001)
ob_legs = bpy.data.objects.new('Legs', me_cylinder_002)

# ---- transforms, parenting, visibility, modifiers, constraints
ob_body.parent = ob_armature_001
ob_body.matrix_parent_inverse = Matrix(((1.0, -0.0, 0.0, 4.657e-10), (-0.0, 1.0, -0.0, 0.0), (0.0, -0.0, 1.0, 1.204), (-0.0, 0.0, -0.0, 1.0)))
ob_body.location = (0.0, 0.0, 0.0)
_vg = ob_body.vertex_groups.new(name='Bone')
for _i, _w in zip([1, 5, 10, 12, 15, 17, 19, 21, 40, 41, 42, 43, 44, 45, 46, 47, 48, 49, 50, 51, 52, 53, 54, 55, 56, 57, 58, 59, 60, 61, 62, 63, 64, 65, 66, 67, 68, 69, 70, 71, 72, 73, 74, 75, 76, 77, 78, 79, 80, 244, 247, 250, 253, 256, 259, 262, 265, 266, 271, 274, 277, 280, 283, 286, 289, 290, 291, 292, 293, 294, 295, 296, 297, 298, 299, 300, 301, 302, 303, 304, 305, 306, 307, 308, 309, 310, 311, 312, 313, 314, 315, 316, 317, 318, 319, 320, 321, 354, 355, 356, 357, 358, 359, 360, 361, 362, 363, 364, 365, 366, 367, 368, 369, 370, 371, 372, 373, 374, 375, 376, 377, 378, 379, 380, 381, 382, 383, 384, 385], [0.9999, 0.9882, 1.0, 1.0, 1.0, 1.0, 1.0, 1.0, 1.0, 0.997, 0.9883, 0.9998, 1.0, 1.0, 1.0, 1.0, 1.0, 1.0, 1.0, 1.0, 1.0, 1.0, 1.0, 1.0, 0.9999, 0.9994, 1.0, 0.9999, 0.998, 1.0, 1.0, 1.0, 1.0, 1.0, 1.0, 1.0, 1.0, 1.0, 1.0, 0.9999, 1.0, 1.0, 1.0, 1.0, 1.0, 1.0, 1.0, 1.0, 1.0, 0.999, 0.9995, 0.9997, 0.9996, 0.9999, 0.9998, 0.982, 0.993, 0.9923, 0.9998, 0.9999, 1.0, 1.0, 1.0, 1.0, 0.9901, 0.03127, 0.9982, 0.03121, 0.969, 0.03127, 1.0, 0.03127, 0.9998, 0.03122, 1.0, 0.03121, 1.0, 0.03122, 0.9993, 0.03124, 0.9997, 0.9996, 0.03127, 0.03124, 0.9992, 0.03122, 0.9978, 0.03122, 0.9875, 0.03124, 0.9969, 0.03126, 1.0, 0.03124, 0.9991, 0.03126, 0.9984, 0.9994, 1.0, 0.9913, 0.9893, 0.9975, 1.0, 0.9961, 1.0, 0.9993, 1.0, 0.9938, 1.0, 0.99, 1.0, 0.9962, 1.0, 0.9761, 1.0, 0.9849, 1.0, 0.9999, 0.9997, 0.9996, 1.0, 0.9996, 1.0, 0.9988, 1.0, 0.9996, 1.0, 1.0, 1.0]): _vg.add([_i], _w, 'REPLACE')
_vg = ob_body.vertex_groups.new(name='Bone.001')
for _i, _w in zip([242, 243, 244, 245, 246, 247, 248, 249, 250, 251, 252, 253, 254, 255, 256, 257, 258, 259, 260, 261, 262, 263, 264, 265, 266, 267, 268, 269, 270, 271, 272, 273, 274, 275, 276, 277, 278, 279, 280, 281, 282, 283, 284, 285, 286, 287, 288, 289, 290, 291, 292, 293, 294, 295, 296, 297, 298, 299, 300, 301, 302, 303, 304, 305, 306, 307, 308, 309, 310, 311, 312, 313, 314, 315, 316, 317, 318, 319, 320, 321, 322, 323, 324, 325, 326, 327, 328, 329, 330, 331, 332, 333, 334, 335, 336, 337, 338, 339, 340, 341, 342, 343, 344, 345, 346, 347, 348, 349, 350, 351, 352, 353, 354, 356, 358, 360, 362, 364, 366, 368, 370, 372, 374, 376, 378, 380, 382, 385], [0.003575, 0.9995, 0.1824, 0.003575, 1.0, 0.1824, 0.003575, 0.9998, 0.1824, 0.003575, 1.0, 0.1824, 0.003575, 0.9999, 0.1824, 0.003575, 1.0, 0.1824, 0.003575, 1.0, 0.1824, 0.003575, 1.0, 0.1824, 0.1824, 1.0, 0.003575, 0.003575, 0.9982, 0.1824, 0.003575, 0.9974, 0.1824, 0.003575, 0.9999, 0.1824, 0.003575, 1.0, 0.1824, 0.003575, 1.0, 0.1824, 0.003575, 0.9999, 0.1824, 0.003575, 1.0, 0.1824, 1.0, 0.9995, 0.9958, 0.9835, 0.9997, 0.9966, 0.9998, 0.9969, 1.0, 0.9974, 1.0, 0.9966, 1.0, 0.9977, 1.0, 0.9965, 0.9986, 1.0, 1.0, 0.9997, 1.0, 0.9996, 0.9989, 0.9984, 0.9983, 0.9981, 0.9995, 0.9964, 0.9997, 0.9978, 1.0, 0.9984, 0.1793, 0.9972, 0.1793, 0.9954, 0.1793, 0.9951, 0.1793, 0.9986, 0.1793, 0.9954, 0.1793, 0.9819, 0.1793, 0.9979, 0.1793, 0.9995, 0.9979, 0.1793, 0.1793, 0.9976, 0.1793, 0.9979, 0.1793, 0.9998, 0.1793, 1.0, 0.1793, 0.9982, 0.1793, 0.9992, 0.1793, 0.9998, 0.03165, 0.03163, 0.03165, 0.03165, 0.03163, 0.03163, 0.03163, 0.03164, 0.03164, 0.03163, 0.03163, 0.03164, 0.03165, 0.03164, 0.03165, 0.03165]): _vg.add([_i], _w, 'REPLACE')
_vg = ob_body.vertex_groups.new(name='Bone.002')
for _i, _w in zip([0, 2, 3, 4, 6, 7, 8, 9, 11, 13, 14, 16, 18, 20, 22, 23, 24, 25, 26, 27, 28, 29, 30, 31, 32, 33, 34, 35, 36, 37, 38, 39, 114, 115, 116, 117, 118, 119, 120, 121, 122, 123, 124, 125, 126, 127, 128, 129, 130, 131, 132, 133, 134, 135, 136, 137, 138, 139, 140, 141, 142, 143, 144, 145, 146, 147, 148, 149, 150, 151, 152, 153, 154, 155, 156, 157, 158, 159, 160, 161, 162, 163, 164, 165, 166, 167, 168, 169, 170, 171, 172, 173, 174, 175, 176, 177, 178, 179, 180, 181, 182, 183, 184, 185, 186, 187, 188, 189, 190, 191, 192, 193, 204, 205, 207, 208, 210, 211, 213, 214, 216, 217, 219, 242, 243, 245, 246, 248, 249, 251, 252, 254, 255, 257, 258, 260, 261, 263, 264, 267, 268, 269, 270, 272, 273, 275, 276, 278, 279, 281, 282, 284, 285, 287, 288, 322, 323, 324, 325, 326, 327, 328, 329, 330, 331, 332, 333, 334, 335, 336, 337, 338, 339, 340, 341, 342, 343, 344, 345, 346, 347, 348, 349, 350, 351, 352, 353, 386, 387, 388, 389, 390, 391, 392, 393, 394, 395, 396, 397, 398, 399, 400, 401, 402, 403, 404, 405, 406, 407, 408, 409, 410, 411, 412, 413, 414, 415, 416, 417, 418, 419, 420, 421], [0.9644, 0.9984, 0.9986, 0.9871, 1.0, 0.9809, 0.9999, 0.999, 0.9891, 0.9997, 0.9999, 0.9998, 1.0, 0.9984, 0.9975, 1.0, 2.262e-05, 4.581e-07, 0.0001149, 0.0001833, 5.312e-07, 0.0001856, 0.0001214, 0.000379, 0.002531, 0.004698, 0.003438, 0.009922, 0.004801, 0.0004052, 1.894e-06, 0.0001015, 0.0008263, 1.262e-05, 4.985e-07, 0.003114, 0.002469, 0.001096, 0.0003117, 0.0004966, 1.267e-05, 6.769e-06, 0.0004334, 0.0001825, 0.0001046, 0.002968, 0.0001672, 3.52e-07, 0.0001635, 3.97e-05, 1.701e-06, 0.001945, 0.0002307, 0.0002128, 0.0001376, 4.628e-06, 0.0001934, 6.705e-05, 0.0001457, 0.0004415, 0.01211, 0.003408, 0.004119, 4.349e-06, 0.0004217, 0.0, 0.00043, 0.00118, 4.215e-05, 0.0006992, 4.059e-06, 0.0001993, 0.0002779, 2.992e-05, 0.003603, 0.0001383, 1.349e-06, 1.031e-05, 6.529e-06, 0.0008256, 4.007e-06, 0.0004649, 1.347e-06, 5.456e-05, 7.85e-05, 0.001016, 3.006e-06, 1.749e-06, 0.0004061, 0.002593, 0.0004022, 0.001403, 0.0006794, 0.001561, 0.03374, 0.09552, 0.1483, 1.577e-05, 0.0001367, 0.001379, 8.585e-08, 4.799e-06, 0.0008447, 0.003049, 0.001257, 5.849e-05, 0.003248, 5.819e-06, 2.347e-05, 1.05e-08, 7.493e-06, 9.552e-06, 0.008461, 0.0, 7.079e-06, 0.0, 0.003097, 0.0, 0.001388, 0.0, 0.003361, 0.0, 5.715e-05, 0.9999, 0.03109, 0.999, 0.03109, 1.0, 0.03109, 0.9998, 0.03109, 0.9992, 0.03109, 0.9909, 0.03109, 0.9999, 0.03109, 0.9997, 0.03109, 0.03109, 0.9981, 0.9987, 0.03109, 0.9995, 0.03109, 0.9995, 0.03109, 0.9997, 0.03109, 1.0, 0.03109, 0.9998, 0.03109, 1.0, 0.03109, 0.9807, 0.1812, 0.9898, 0.1812, 0.9975, 0.1812, 0.999, 0.1812, 0.9999, 0.1812, 0.9999, 0.1812, 0.9944, 0.1812, 0.9952, 0.1812, 0.1812, 0.994, 0.9945, 0.1812, 0.9998, 0.1812, 0.9948, 0.1812, 0.9991, 0.1812, 0.9963, 0.1812, 0.9997, 0.1812, 0.9972, 0.1812, 0.9999, 1.0, 0.9949, 0.9792, 0.9924, 0.9989, 0.9998, 0.9986, 0.9955, 0.9954, 0.9964, 1.0, 1.0, 0.9999, 0.9999, 1.0, 0.9998, 0.9999, 0.9985, 0.9959, 0.9978, 0.9966, 0.9985, 0.9998, 0.9992, 0.9969, 0.9992, 0.9997, 0.9956, 1.0, 1.0, 1.0, 1.0, 0.9998, 1.0, 1.0]): _vg.add([_i], _w, 'REPLACE')
_vg = ob_body.vertex_groups.new(name='Bone.003')
for _i, _w in zip([0, 2, 3, 4, 6, 7, 8, 9, 11, 13, 14, 16, 18, 20, 22, 23, 24, 25, 26, 27, 28, 29, 30, 31, 32, 33, 34, 35, 36, 37, 38, 39, 81, 82, 83, 84, 85, 86, 87, 88, 89, 90, 91, 92, 93, 94, 95, 96, 97, 98, 99, 100, 101, 102, 103, 104, 105, 106, 107, 108, 109, 110, 111, 112, 113, 114, 115, 116, 117, 118, 119, 120, 121, 122, 123, 124, 125, 126, 127, 128, 129, 130, 131, 132, 133, 134, 135, 136, 137, 138, 139, 140, 141, 142, 143, 144, 145, 146, 147, 148, 149, 150, 151, 152, 153, 154, 155, 156, 157, 158, 159, 160, 161, 162, 163, 164, 165, 166, 167, 168, 169, 170, 171, 172, 173, 174, 175, 176, 177, 178, 179, 180, 181, 182, 183, 184, 185, 186, 187, 188, 189, 190, 191, 192, 193, 194, 195, 196, 197, 198, 199, 200, 201, 202, 203, 204, 205, 206, 207, 208, 209, 210, 211, 212, 213, 214, 215, 216, 217, 218, 219, 220, 221, 222, 223, 224, 225, 226, 227, 228, 229, 230, 231, 232, 233, 234, 235, 236, 237, 238, 239, 240, 241, 242, 245, 248, 251, 254, 257, 260, 263, 268, 269, 272, 275, 278, 281, 284, 287, 322, 324, 326, 328, 330, 331, 332, 334, 339, 342, 344, 350, 352, 386, 387, 388, 389, 390, 391, 392, 393, 394, 395, 396, 397, 398, 399, 400, 401, 402, 403, 404, 405, 406, 407, 408, 409, 410, 411, 412, 413, 414, 415, 416, 417, 418, 419, 420, 421], [0.0, 5.918e-05, 0.0001498, 0.002506, 0.006041, 0.01804, 0.0009868, 0.02913, 5.122e-05, 0.0001356, 0.0, 7.632e-05, 3.903e-08, 0.00089, 0.03368, 0.0003538, 0.999, 0.9999, 1.0, 0.9995, 0.9989, 1.0, 1.0, 1.0, 1.0, 1.0, 1.0, 1.0, 0.9998, 0.9995, 1.0, 0.9999, 0.9994, 0.9996, 0.9995, 0.9998, 0.9994, 0.9995, 0.9994, 0.9995, 0.9994, 0.9995, 0.9995, 0.9995, 0.9996, 0.9998, 0.9997, 1.0, 0.9999, 1.0, 0.9998, 0.9999, 0.9996, 0.9995, 0.9995, 0.9996, 0.9997, 1.0, 0.9999, 1.0, 1.0, 0.9999, 1.0, 0.9997, 1.0, 1.0, 0.999, 0.9999, 0.9636, 0.9928, 0.9698, 0.9999, 1.0, 1.0, 1.0, 1.0, 0.9999, 1.0, 0.997, 0.9993, 1.0, 0.9999, 1.0, 0.9999, 0.996, 1.0, 0.9983, 0.9998, 0.9999, 1.0, 0.9884, 0.998, 0.9934, 0.9994, 0.9995, 0.9998, 0.9999, 0.9941, 0.9996, 0.9996, 0.9939, 0.9963, 0.9945, 0.9996, 1.0, 0.9922, 0.9988, 0.994, 0.9998, 0.9938, 0.9999, 0.9945, 1.0, 1.0, 1.0, 1.0, 0.9998, 0.9999, 1.0, 0.9847, 0.9964, 0.9999, 1.0, 0.9908, 0.9997, 0.9948, 1.0, 0.9932, 0.9997, 0.9988, 0.9998, 0.9999, 0.9998, 0.9995, 0.9938, 1.0, 0.999, 1.0, 0.9995, 1.0, 0.9983, 1.0, 1.0, 0.9996, 1.0, 0.9989, 0.9964, 0.998, 0.9964, 0.9989, 0.998, 0.9989, 0.9964, 0.998, 0.9989, 0.9964, 0.998, 0.9989, 0.9964, 0.998, 0.9989, 0.9964, 0.998, 0.9989, 0.9964, 0.998, 0.9989, 0.9999, 0.9981, 0.9989, 0.9999, 0.9985, 0.9989, 0.9995, 0.9993, 0.9999, 0.9986, 0.9998, 1.0, 0.9975, 1.0, 1.0, 0.9965, 1.0, 0.9997, 0.9964, 0.9981, 0.9989, 0.9964, 0.998, 0.9989, 0.9964, 0.998, 1.293e-05, 0.001005, 3.588e-05, 0.0005875, 0.0007097, 6.453e-06, 1.08e-05, 0.001136, 0.007093, 0.008164, 0.01251, 0.04031, 0.01712, 0.01941, 0.0003563, 8.918e-05, 0.0, 0.0, 0.0, 0.0, 0.0, 0.0, 0.01091, 0.0, 0.0, 0.0, 0.0, 0.0, 0.0, 0.0009537, 7.4e-05, 5.071e-05, 0.01604, 0.003073, 4.359e-05, 0.002508, 4.15e-05, 7.672e-07, 8.027e-06, 0.005341, 8.862e-06, 9.794e-05, 1.693e-05, 0.00122, 0.0003631, 6.025e-06, 0.0, 5.263e-08, 3.746e-07, 0.000106, 0.006984, 0.004661, 7.586e-06, 1.447e-06, 1.542e-06, 3.308e-05, 3.437e-05, 0.003421, 8.45e-06, 2.562e-07, 4.705e-05, 1.901e-05, 5.394e-05, 2.887e-05, 2.047e-09]): _vg.add([_i], _w, 'REPLACE')
_vg = ob_body.vertex_groups.new(name='Bone.004')
for _i, _w in zip([0, 1, 2, 3, 4, 5, 6, 7, 8, 9, 10, 11, 12, 13, 14, 15, 16, 17, 18, 19, 20, 21, 22, 23, 24, 25, 26, 27, 28, 29, 30, 31, 32, 33, 34, 35, 36, 37, 38, 39, 40, 41, 42, 43, 44, 45, 46, 47, 48, 49, 50, 51, 52, 53, 54, 55, 56, 57, 58, 59, 60, 61, 62, 63, 64, 65, 66, 67, 68, 69, 70, 71, 72, 73, 74, 75, 76, 77, 78, 79, 80, 81, 82, 83, 84, 85, 86, 87, 88, 89, 90, 91, 92, 93, 94, 95, 96, 97, 98, 99, 100, 101, 102, 103, 104, 105, 106, 107, 108, 109, 110, 111, 112, 113, 114, 115, 116, 117, 118, 119, 120, 121, 122, 123, 124, 125, 126, 127, 128, 129, 130, 131, 132, 133, 134, 135, 136, 137, 138, 139, 140, 141, 142, 143, 144, 145, 146, 147, 148, 149, 150, 151, 152, 153, 154, 155, 156, 157, 158, 159, 160, 161, 162, 163, 164, 165, 166, 167, 168, 169, 170, 171, 172, 173, 174, 175, 176, 177, 178, 179, 180, 181, 182, 183, 184, 185, 186, 187, 188, 189, 190, 191, 192, 193, 194, 195, 196, 197, 198, 199, 200, 201, 202, 203, 204, 205, 206, 207, 208, 209, 210, 211, 212, 213, 214, 215, 216, 217, 218, 219, 220, 224, 227, 229, 230, 231, 232, 233, 234, 235, 236, 237, 238, 239, 240, 241, 242, 243, 244, 245, 246, 247, 248, 249, 250, 251, 252, 253, 254, 255, 256, 257, 258, 259, 260, 261, 262, 263, 264, 265, 266, 267, 268, 269, 270, 271, 272, 273, 274, 275, 276, 277, 278, 279, 280, 281, 282, 283, 284, 285, 286, 287, 288, 289, 290, 291, 292, 293, 294, 295, 296, 297, 298, 299, 300, 301, 302, 303, 304, 305, 306, 307, 308, 309, 310, 311, 312, 313, 314, 315, 316, 317, 318, 319, 320, 321, 322, 323, 324, 325, 326, 327, 328, 329, 330, 331, 332, 333, 334, 335, 336, 337, 338, 339, 340, 341, 342, 343, 344, 345, 346, 347, 348, 349, 350, 351, 352, 353, 354, 355, 356, 357, 358, 359, 360, 361, 362, 363, 364, 365, 366, 367, 368, 369, 370, 371, 372, 373, 374, 375, 376, 377, 378, 379, 380, 381, 382, 383, 384, 385, 386, 387, 388, 389, 390, 391, 392, 393, 394, 395, 396, 397, 398, 399, 400, 401, 402, 403, 404, 405, 406, 407, 408, 409, 410, 411, 412, 413, 414, 415, 416, 417, 418, 419, 420, 421], [0.0, 0.00035, 0.0, 0.0, 0.0, 5.044e-05, 0.0, 0.0, 0.0, 0.0, 0.01769, 0.0, 1.709e-05, 0.0, 0.0, 0.0, 0.0, 0.0, 0.0, 0.0, 0.0, 7.603e-06, 0.0, 0.0, 0.0, 0.0, 0.0, 0.0, 0.0, 0.0, 0.0, 0.0, 0.0, 0.0, 0.0, 0.0, 0.0, 0.0, 0.0, 0.0, 1.734e-05, 0.0001014, 4.033e-06, 5.537e-06, 0.0003324, 3.472e-05, 0.0002291, 7.072e-06, 1.26e-05, 8.384e-05, 0.0006307, 4.594e-05, 9.148e-08, 7.035e-05, 1.014e-05, 3.734e-05, 3.226e-05, 4.018e-05, 0.0, 1.108e-05, 1.95e-05, 0.0001056, 3.459e-07, 0.0003351, 0.000164, 0.0004923, 5.104e-05, 0.0001386, 6.252e-09, 0.000114, 1.565e-05, 3.281e-06, 0.0, 0.0, 0.0, 1.489e-09, 8.694e-07, 1.294e-09, 5.731e-10, 1.907e-07, 1.475e-06, 0.0, 0.0, 0.0, 0.0, 0.0, 0.0, 0.0, 0.0, 0.0, 0.0, 0.0, 0.0, 0.0, 0.0, 0.0, 0.0, 0.0, 0.0, 0.0, 0.0, 0.0, 0.0, 0.0, 0.0, 0.0, 0.0, 0.0, 0.0, 0.0, 0.0, 0.0, 0.0, 0.0, 0.0, 0.0, 0.0, 0.0, 0.0, 0.0, 0.0, 0.0, 0.0, 0.0, 0.0, 0.0, 0.0, 0.0, 0.0, 0.0, 0.0, 0.0, 0.0, 0.0, 0.0, 0.0, 0.0, 0.0, 0.0, 0.0, 0.0, 0.0, 0.0, 0.0, 0.0, 0.0, 0.0, 0.0, 0.0, 0.0, 0.0, 0.0, 0.0, 0.0, 0.0, 0.0, 0.0, 0.0, 0.0, 0.0, 0.0, 0.0, 0.0, 0.0, 0.0, 0.0, 0.0, 0.0, 0.0, 0.0, 0.0, 0.0, 0.0, 0.0, 0.0, 0.0, 0.0, 0.0, 0.0, 0.0, 0.0, 0.0, 0.0, 0.0, 0.0, 0.0, 0.0, 0.0, 0.0, 0.0, 0.0, 0.0, 0.0, 0.0, 0.0, 0.0, 0.0, 0.0, 0.0, 0.0, 0.0, 0.0, 0.0, 0.0, 0.0, 0.0, 0.0, 0.0, 0.0, 0.0, 0.0, 0.0, 0.0, 0.0, 0.0, 0.0, 0.0, 0.0, 0.0, 0.0, 0.0, 0.0, 0.0, 0.0, 0.0, 0.0, 0.0, 0.0, 0.0, 0.0, 0.0, 0.0, 0.0, 0.0, 0.0, 0.0, 0.0, 0.0, 0.0, 0.0, 0.0, 0.0, 0.0, 0.0, 0.0, 0.0, 0.0, 0.0, 0.0, 0.0, 0.0, 0.0, 0.0, 0.0, 0.0, 0.0, 0.0, 0.0, 0.0, 0.0, 0.0, 0.0, 0.0, 0.0, 0.0, 0.0, 0.0, 0.0, 0.0, 0.0, 0.0, 0.0, 0.0, 0.0, 0.0, 0.0, 0.0, 0.0, 0.0, 0.0, 0.0, 0.0, 0.0, 0.0, 0.0, 0.0, 0.0, 0.0, 0.0, 0.0, 0.0, 0.0, 0.0, 0.0, 0.0, 0.0, 0.0, 0.0, 0.0, 0.0, 0.0, 0.0, 0.0, 0.0, 0.0, 0.0, 0.0, 0.0, 0.0, 0.0, 0.0, 0.0, 0.0, 0.0, 0.0, 0.0, 0.0, 0.0, 0.0, 0.0, 0.0, 0.0, 0.0, 0.0, 0.0, 0.0, 0.0, 0.0, 0.0, 0.0, 0.0, 0.0, 0.0, 0.0, 0.0, 0.0, 0.0, 0.0, 0.0, 0.0, 0.0, 0.0, 0.0, 0.0, 0.0, 0.0, 0.0, 0.0, 0.0, 1.843e-06, 2.943e-06, 6.233e-06, 0.0, 0.008361, 0.0, 0.0, 0.0, 0.0, 0.0, 0.0, 0.0, 0.0, 0.0, 0.0, 0.0, 5.498e-05, 3.191e-06, 8.623e-06, 4.743e-08, 9.401e-07, 0.0, 1.235e-05, 0.0, 3.445e-06, 0.0, 0.0, 0.0, 0.0, 0.0, 0.0, 0.0, 0.0, 0.0, 0.0, 0.0, 0.0, 0.0, 0.0, 0.0, 0.0, 0.0, 0.0, 0.0, 0.0, 0.0, 0.0, 0.0, 0.0, 0.0, 0.0, 0.0, 0.0, 0.0, 0.0, 0.0, 0.0, 0.0, 0.0, 0.0, 0.0, 0.0, 0.0, 0.0, 0.0, 0.0, 0.0]): _vg.add([_i], _w, 'REPLACE')
_vg = ob_body.vertex_groups.new(name='Bone.005')
_vg = ob_body.vertex_groups.new(name='Bone.006')
for _i, _w in zip([1, 5, 10, 12, 15, 17, 19, 21, 40, 41, 42, 43, 44, 45, 46, 47, 48, 49, 50, 51, 52, 53, 54, 55, 56, 57, 58, 59, 60, 61, 62, 63, 64, 65, 66, 67, 68, 69, 70, 71, 72, 73, 74, 75, 76, 77, 78, 79, 80, 355, 357, 358, 359, 360, 361, 362, 363, 364, 365, 366, 367, 369, 375, 376, 377, 378, 379, 380, 381, 383, 384], [0.002014, 0.0, 0.008829, 3.191e-07, 0.0002693, 5.191e-06, 2.942e-06, 0.0001712, 1.882e-05, 0.004343, 0.0, 0.0, 0.0001971, 0.0006072, 0.0005037, 3.428e-07, 4.29e-05, 2.59e-07, 0.0003833, 7.38e-08, 9.182e-06, 6.324e-07, 9.759e-05, 0.0, 0.0, 0.0, 1.634e-05, 2.048e-05, 4.494e-06, 2.638e-05, 5.103e-06, 3.57e-05, 0.0001078, 0.0002039, 0.0001967, 0.0, 1.625e-06, 9.142e-06, 2.917e-09, 0.0, 0.000807, 0.0, 0.009185, 0.0, 0.0008729, 1.8e-07, 4.19e-11, 8.404e-07, 2.351e-07, 0.0, 0.0, 0.0, 0.0001861, 0.0, 0.0003108, 0.006274, 0.001606, 0.01008, 0.001361, 0.006479, 0.0001398, 0.003576, 0.0, 0.0, 0.0, 0.0, 0.0, 0.0, 0.000236, 0.004263, 0.0001407]): _vg.add([_i], _w, 'REPLACE')
_vg = ob_body.vertex_groups.new(name='Bone.007')
for _i, _w in zip([15, 17, 19, 21], [0.0, 0.0, 0.0, 0.0]): _vg.add([_i], _w, 'REPLACE')
_m = ob_body.modifiers.new('Armature', 'ARMATURE')
_m.object = ob_armature_001
_m = ob_body.modifiers.new('Smooth by Angle', 'NODES')
_m.node_group = ng_smooth_by_angle
_gi = [s.identifier for s in ng_smooth_by_angle.interface.items_tree if s.item_type == 'SOCKET' and s.in_out == 'INPUT']
_m[_gi[1]] = 0.8727  # Angle
_m.use_pin_to_last = True
_m.show_group_selector = False
ob_armature_001.location = (-4.657e-10, 0.0, 0.2102)
ob_armature_001.show_in_front = True
ob_legs.parent = ob_armature_001
ob_legs.matrix_parent_inverse = Matrix(((1.0, -0.0, 0.0, 4.657e-10), (-0.0, 1.0, -0.0, 0.0), (0.0, -0.0, 1.0, 1.204), (-0.0, 0.0, -0.0, 1.0)))
ob_legs.location = (0.0, 0.0, 0.0)
_vg = ob_legs.vertex_groups.new(name='Bone')
_vg = ob_legs.vertex_groups.new(name='Bone.001')
_vg = ob_legs.vertex_groups.new(name='Bone.002')
_vg = ob_legs.vertex_groups.new(name='Bone.003')
_vg = ob_legs.vertex_groups.new(name='Bone.004')
for _i, _w in zip([0, 1, 2, 3, 4, 5, 6, 7, 8, 9, 10, 11, 12, 13, 14, 15, 16, 17, 18, 19, 20, 21, 22, 23, 24, 25, 26, 27, 28, 29, 30, 31, 64, 65, 66, 67, 68, 69, 70, 71, 74, 75, 76, 77, 83, 84, 85], [1.0, 0.9946, 0.9999, 0.9999, 0.9913, 0.9699, 1.0, 0.9994, 0.0004437, 3.506e-05, 0.0006111, 3.21e-06, 5.835e-07, 0.0001353, 1.003e-05, 1.044e-09, 0.0005799, 0.006202, 1.124e-07, 5.897e-06, 0.00332, 0.007618, 2.414e-07, 0.0, 0.03698, 0.001178, 8.453e-05, 0.00165, 0.003822, 0.01627, 9.027e-05, 0.002297, 0.9961, 1.0, 0.9957, 0.9963, 0.0002865, 0.001056, 0.0002444, 0.9999, 0.0, 0.9776, 0.9925, 0.9979, 0.0, 0.0, 0.0]): _vg.add([_i], _w, 'REPLACE')
_vg = ob_legs.vertex_groups.new(name='Bone.005')
for _i, _w in zip([0, 1, 2, 3, 4, 5, 6, 7, 8, 9, 10, 11, 12, 13, 14, 15, 16, 17, 18, 19, 20, 21, 22, 23, 24, 25, 26, 27, 28, 29, 30, 31, 40, 41, 42, 46, 49, 51, 52, 53, 54, 55, 56, 57, 58, 59, 60, 61, 62, 63, 64, 65, 66, 67, 68, 69, 70, 71, 75, 76, 77], [0.0, 0.0, 0.0, 8.839e-06, 4.656e-06, 0.006431, 0.0, 0.0, 0.9823, 0.9951, 0.9752, 1.0, 0.9998, 0.9888, 1.0, 0.9993, 0.9984, 1.0, 1.0, 1.0, 0.9975, 1.0, 1.0, 0.9699, 0.9999, 0.9982, 0.9998, 0.9969, 0.9973, 1.0, 0.9982, 0.999, 0.0008984, 0.0, 0.0, 0.0, 0.0, 0.0, 0.000545, 0.0, 0.0, 0.002254, 0.01443, 0.0002208, 2.027e-07, 0.001472, 0.0001002, 2.277e-05, 0.0, 0.0005805, 0.9887, 0.9927, 0.9719, 0.999, 1.0, 0.968, 0.9998, 0.9787, 0.9933, 0.9983, 0.998]): _vg.add([_i], _w, 'REPLACE')
_vg = ob_legs.vertex_groups.new(name='Bone.006')
for _i, _w in zip([0, 1, 2, 3, 4, 5, 6, 7, 8, 9, 10, 11, 12, 13, 14, 15, 16, 17, 18, 19, 20, 21, 22, 23, 24, 25, 26, 27, 28, 29, 30, 31, 32, 33, 34, 35, 36, 37, 38, 39, 40, 41, 42, 43, 44, 45, 46, 47, 48, 49, 50, 51, 52, 53, 54, 55, 56, 57, 58, 59, 60, 61, 62, 63, 64, 65, 66, 67, 68, 69, 70, 71, 72, 73, 74, 75, 76, 77, 78, 79, 80, 81, 82, 83, 84, 85], [0.0, 0.0, 0.0, 0.0, 0.0, 0.0, 0.0, 0.0, 0.0, 0.0, 0.0, 0.0, 0.0, 0.0, 0.0, 0.0, 0.0, 0.0, 0.0, 0.0, 0.0, 0.0, 0.0, 0.0, 0.0, 0.0, 0.0, 0.0, 0.0, 0.0, 0.0, 0.0, 0.9875, 0.9827, 0.9828, 0.9999, 0.9997, 0.9924, 0.9882, 0.9996, 7.259e-11, 0.0004266, 3.517e-08, 3.475e-09, 2.12e-05, 0.0002093, 1.363e-09, 1.619e-06, 1.681e-09, 0.001472, 0.0002904, 0.007136, 0.0003103, 0.005086, 9.963e-06, 2.251e-05, 5.534e-05, 0.00247, 2.862e-08, 0.0003786, 4.46e-05, 4.635e-08, 2.504e-07, 6.571e-07, 0.0, 0.0, 0.0, 0.0, 0.0, 0.0, 0.0, 0.0, 0.9561, 0.9854, 0.9822, 0.0, 0.0, 0.0, 0.9972, 1.0, 0.0006995, 0.9998, 0.002616, 0.9502, 5.092e-07, 0.9942]): _vg.add([_i], _w, 'REPLACE')
_vg = ob_legs.vertex_groups.new(name='Bone.007')
for _i, _w in zip([0, 1, 2, 3, 4, 5, 6, 7, 8, 9, 10, 11, 12, 13, 14, 15, 16, 17, 18, 19, 20, 21, 22, 23, 24, 25, 26, 27, 28, 29, 30, 31, 32, 33, 34, 35, 36, 37, 38, 39, 40, 41, 42, 43, 44, 45, 46, 47, 48, 49, 50, 51, 52, 53, 54, 55, 56, 57, 58, 59, 60, 61, 62, 63, 64, 65, 66, 67, 68, 69, 70, 71, 72, 73, 74, 75, 76, 77, 78, 79, 80, 81, 82, 83, 84, 85], [0.0, 0.0, 0.0, 0.0, 0.0, 0.0, 0.0, 0.0, 0.0, 0.0, 0.0, 0.0, 0.0, 0.0, 0.0, 0.0, 0.0, 0.0, 0.0, 0.0, 0.0, 0.0, 0.0, 0.0, 0.0, 0.0, 0.0, 0.0, 0.0, 0.0, 0.0, 0.0, 0.0, 0.0, 0.0, 5.804e-05, 1.202e-06, 1.463e-05, 0.0, 0.0, 1.0, 1.0, 1.0, 0.9999, 0.9999, 1.0, 0.9997, 1.0, 1.0, 1.0, 1.0, 0.9998, 1.0, 0.9988, 1.0, 0.9998, 0.9996, 1.0, 1.0, 0.9875, 0.9925, 1.0, 0.9999, 0.9979, 0.0, 0.0, 0.0, 0.0, 0.0, 0.0, 0.0, 0.0, 0.9808, 0.9981, 0.9992, 0.0, 0.0, 0.0, 1.0, 0.9651, 0.9995, 0.9989, 1.0, 0.9995, 0.9983, 0.9782]): _vg.add([_i], _w, 'REPLACE')
_m = ob_legs.modifiers.new('Armature', 'ARMATURE')
_m.object = ob_armature_001
_m = ob_legs.modifiers.new('Smooth by Angle', 'NODES')
_m.node_group = ng_smooth_by_angle
_gi = [s.identifier for s in ng_smooth_by_angle.interface.items_tree if s.item_type == 'SOCKET' and s.in_out == 'INPUT']
_m[_gi[1]] = 0.8727  # Angle
_m.use_pin_to_last = True
_m.show_group_selector = False

# ---- collection membership
col_collection.objects.link(ob_body)
col_collection.objects.link(ob_armature_001)
col_collection.objects.link(ob_legs)

# ---- scene / render settings (as saved in the file)
scene.frame_start = 1; scene.frame_end = 40; scene.frame_set(1)
scene.render.engine = 'BLENDER_EEVEE_NEXT'
scene.eevee.ray_tracing_options.trace_max_roughness = 0.0
bpy.context.view_layer.update()

# ---- added for rendering (the .blend has no active camera and no usable light): camera, sun
cam_auto = bpy.data.cameras.new('AutoCamera')
cam_auto.lens = 50.0
cam_auto.sensor_width = 36.0
cam_auto.clip_end = 1000.0
ob_auto_camera = bpy.data.objects.new('AutoCamera', cam_auto)
scene.collection.objects.link(ob_auto_camera)
ob_auto_camera.location = (2.7437, -3.29245, 3.57212)
ob_auto_camera.rotation_euler = (1.09748, -7.21219e-08, 0.694738)
scene.camera = ob_auto_camera
light_auto_sun = bpy.data.lights.new('AutoSun', 'SUN')
light_auto_sun.energy = 3.0
light_auto_sun.angle = 0.0523599
ob_auto_sun = bpy.data.objects.new('AutoSun', light_auto_sun)
scene.collection.objects.link(ob_auto_sun)
ob_auto_sun.rotation_euler = (0.872665, 0.174533, 0.523599)
bpy.context.view_layer.update()
